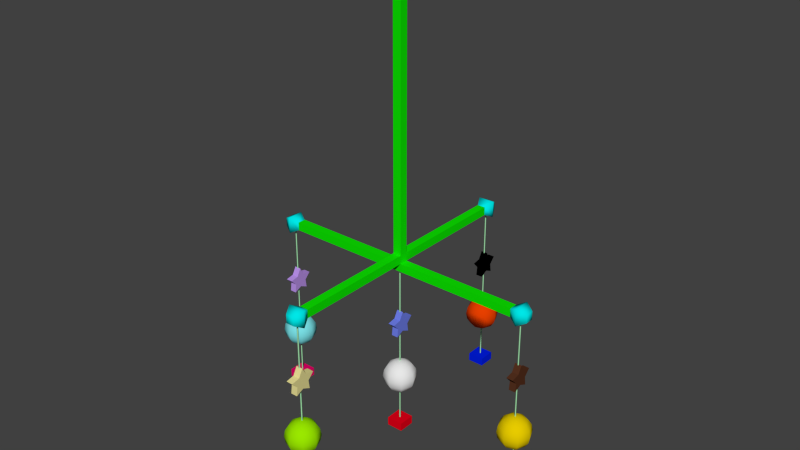 # Source: crib_mobile.blend  (saved by Blender 2.73.0; exported with 4.5.12 LTS)
import bpy
from mathutils import Matrix  # noqa: F401  (used for matrix-valued properties, if any)

bpy.ops.wm.read_factory_settings(use_empty=True)
scene = bpy.context.scene
scene.name = 'Scene'

# ---- collections
col_collection_1 = bpy.data.collections.new('Collection 1'); scene.collection.children.link(col_collection_1)

# ---- materials (node trees are filled in below, after node groups)
mat_material_004 = bpy.data.materials.new('Material.004')
mat_material_004.alpha_threshold = 0.0
mat_material_004.roughness = 0.5
mat_material_006 = bpy.data.materials.new('Material.006')
mat_material_006.alpha_threshold = 0.0
mat_material_006.roughness = 0.5
mat_material_003 = bpy.data.materials.new('Material.003')
mat_material_003.alpha_threshold = 0.0
mat_material_003.roughness = 0.5
mat_material_002 = bpy.data.materials.new('Material.002')
mat_material_002.alpha_threshold = 0.0
mat_material_002.roughness = 0.5
mat_material_010 = bpy.data.materials.new('Material.010')
mat_material_010.alpha_threshold = 0.0
mat_material_010.roughness = 0.5
mat_material_009 = bpy.data.materials.new('Material.009')
mat_material_009.alpha_threshold = 0.0
mat_material_009.roughness = 0.5
mat_material_011 = bpy.data.materials.new('Material.011')
mat_material_011.alpha_threshold = 0.0
mat_material_011.roughness = 0.5
mat_material_008 = bpy.data.materials.new('Material.008')
mat_material_008.alpha_threshold = 0.0
mat_material_008.roughness = 0.5
mat_material_007 = bpy.data.materials.new('Material.007')
mat_material_007.alpha_threshold = 0.0
mat_material_007.roughness = 0.5
mat_material_015 = bpy.data.materials.new('Material.015')
mat_material_015.alpha_threshold = 0.0
mat_material_015.roughness = 0.5
mat_material_014 = bpy.data.materials.new('Material.014')
mat_material_014.alpha_threshold = 0.0
mat_material_014.roughness = 0.5
mat_material_016 = bpy.data.materials.new('Material.016')
mat_material_016.alpha_threshold = 0.0
mat_material_016.roughness = 0.5
mat_material_013 = bpy.data.materials.new('Material.013')
mat_material_013.alpha_threshold = 0.0
mat_material_013.roughness = 0.5
mat_material_012 = bpy.data.materials.new('Material.012')
mat_material_012.alpha_threshold = 0.0
mat_material_012.roughness = 0.5
mat_material_017 = bpy.data.materials.new('Material.017')
mat_material_017.alpha_threshold = 0.0
mat_material_017.roughness = 0.5
mat_material = bpy.data.materials.new('Material')
mat_material.alpha_threshold = 0.0
mat_material.roughness = 0.5
mat_material_001 = bpy.data.materials.new('Material.001')
mat_material_001.alpha_threshold = 0.0
mat_material_001.roughness = 0.5
mat_material_005 = bpy.data.materials.new('Material.005')
mat_material_005.alpha_threshold = 0.0
mat_material_005.roughness = 0.5

# ---- material node trees
mat_material_004.use_nodes = True; mat_material_004.node_tree.nodes.clear()
_N = mat_material_004.node_tree.nodes; _L = mat_material_004.node_tree.links
n0 = _N.new('ShaderNodeOutputMaterial'); n0.name = 'Material Output'; n0.location = (300, 300)
n1 = _N.new('ShaderNodeBsdfDiffuse'); n1.name = 'Diffuse BSDF'; n1.location = (10, 300)
n1.inputs[0].default_value = (0.8, 0.0, 0.4718, 1.0)
_L.new(n1.outputs[0], n0.inputs[0])
n0.is_active_output = True
mat_material_006.use_nodes = True; mat_material_006.node_tree.nodes.clear()
_N = mat_material_006.node_tree.nodes; _L = mat_material_006.node_tree.links
n0 = _N.new('ShaderNodeOutputMaterial'); n0.name = 'Material Output'; n0.location = (300, 300)
n1 = _N.new('ShaderNodeBsdfDiffuse'); n1.name = 'Diffuse BSDF'; n1.location = (10, 300)
n1.inputs[0].default_value = (0.8, 0.0, 0.009628, 1.0)
_L.new(n1.outputs[0], n0.inputs[0])
n0.is_active_output = True
mat_material_003.use_nodes = True; mat_material_003.node_tree.nodes.clear()
_N = mat_material_003.node_tree.nodes; _L = mat_material_003.node_tree.links
n0 = _N.new('ShaderNodeOutputMaterial'); n0.name = 'Material Output'; n0.location = (300, 300)
n1 = _N.new('ShaderNodeBsdfDiffuse'); n1.name = 'Diffuse BSDF'; n1.location = (10, 300)
n1.inputs[0].default_value = (0.1469, 0.0, 0.8, 1.0)
_L.new(n1.outputs[0], n0.inputs[0])
n0.is_active_output = True
mat_material_002.use_nodes = True; mat_material_002.node_tree.nodes.clear()
_N = mat_material_002.node_tree.nodes; _L = mat_material_002.node_tree.links
n0 = _N.new('ShaderNodeOutputMaterial'); n0.name = 'Material Output'; n0.location = (300, 300)
n1 = _N.new('ShaderNodeBsdfDiffuse'); n1.name = 'Diffuse BSDF'; n1.location = (10, 300)
n1.inputs[0].default_value = (0.0, 0.01352, 0.8, 1.0)
_L.new(n1.outputs[0], n0.inputs[0])
n0.is_active_output = True
mat_material_010.use_nodes = True; mat_material_010.node_tree.nodes.clear()
_N = mat_material_010.node_tree.nodes; _L = mat_material_010.node_tree.links
n0 = _N.new('ShaderNodeOutputMaterial'); n0.name = 'Material Output'; n0.location = (300, 300)
n1 = _N.new('ShaderNodeBsdfDiffuse'); n1.name = 'Diffuse BSDF'; n1.location = (10, 300)
n1.inputs[0].default_value = (0.1984, 0.7547, 0.8, 1.0)
_L.new(n1.outputs[0], n0.inputs[0])
n0.is_active_output = True
mat_material_009.use_nodes = True; mat_material_009.node_tree.nodes.clear()
_N = mat_material_009.node_tree.nodes; _L = mat_material_009.node_tree.links
n0 = _N.new('ShaderNodeOutputMaterial'); n0.name = 'Material Output'; n0.location = (300, 300)
n1 = _N.new('ShaderNodeBsdfDiffuse'); n1.name = 'Diffuse BSDF'; n1.location = (10, 300)
n1.inputs[0].default_value = (0.3236, 0.8, 0.0, 1.0)
_L.new(n1.outputs[0], n0.inputs[0])
n0.is_active_output = True
mat_material_011.use_nodes = True; mat_material_011.node_tree.nodes.clear()
_N = mat_material_011.node_tree.nodes; _L = mat_material_011.node_tree.links
n0 = _N.new('ShaderNodeOutputMaterial'); n0.name = 'Material Output'; n0.location = (300, 300)
n1 = _N.new('ShaderNodeBsdfDiffuse'); n1.name = 'Diffuse BSDF'; n1.location = (10, 300)
_L.new(n1.outputs[0], n0.inputs[0])
n0.is_active_output = True
mat_material_008.use_nodes = True; mat_material_008.node_tree.nodes.clear()
_N = mat_material_008.node_tree.nodes; _L = mat_material_008.node_tree.links
n0 = _N.new('ShaderNodeOutputMaterial'); n0.name = 'Material Output'; n0.location = (300, 300)
n1 = _N.new('ShaderNodeBsdfDiffuse'); n1.name = 'Diffuse BSDF'; n1.location = (10, 300)
n1.inputs[0].default_value = (0.8, 0.5945, 0.0, 1.0)
_L.new(n1.outputs[0], n0.inputs[0])
n0.is_active_output = True
mat_material_007.use_nodes = True; mat_material_007.node_tree.nodes.clear()
_N = mat_material_007.node_tree.nodes; _L = mat_material_007.node_tree.links
n0 = _N.new('ShaderNodeOutputMaterial'); n0.name = 'Material Output'; n0.location = (300, 300)
n1 = _N.new('ShaderNodeBsdfDiffuse'); n1.name = 'Diffuse BSDF'; n1.location = (10, 300)
n1.inputs[0].default_value = (0.8, 0.05083, 0.0, 1.0)
_L.new(n1.outputs[0], n0.inputs[0])
n0.is_active_output = True
mat_material_015.use_nodes = True; mat_material_015.node_tree.nodes.clear()
_N = mat_material_015.node_tree.nodes; _L = mat_material_015.node_tree.links
n0 = _N.new('ShaderNodeOutputMaterial'); n0.name = 'Material Output'; n0.location = (300, 300)
n1 = _N.new('ShaderNodeBsdfDiffuse'); n1.name = 'Diffuse BSDF'; n1.location = (10, 300)
n1.inputs[0].default_value = (0.4852, 0.2822, 0.8, 1.0)
_L.new(n1.outputs[0], n0.inputs[0])
n0.is_active_output = True
mat_material_014.use_nodes = True; mat_material_014.node_tree.nodes.clear()
_N = mat_material_014.node_tree.nodes; _L = mat_material_014.node_tree.links
n0 = _N.new('ShaderNodeOutputMaterial'); n0.name = 'Material Output'; n0.location = (300, 300)
n1 = _N.new('ShaderNodeBsdfDiffuse'); n1.name = 'Diffuse BSDF'; n1.location = (10, 300)
n1.inputs[0].default_value = (0.8, 0.7246, 0.3039, 1.0)
_L.new(n1.outputs[0], n0.inputs[0])
n0.is_active_output = True
mat_material_016.use_nodes = True; mat_material_016.node_tree.nodes.clear()
_N = mat_material_016.node_tree.nodes; _L = mat_material_016.node_tree.links
n0 = _N.new('ShaderNodeOutputMaterial'); n0.name = 'Material Output'; n0.location = (300, 300)
n1 = _N.new('ShaderNodeBsdfDiffuse'); n1.name = 'Diffuse BSDF'; n1.location = (10, 300)
n1.inputs[0].default_value = (0.1568, 0.2083, 0.8, 1.0)
_L.new(n1.outputs[0], n0.inputs[0])
n0.is_active_output = True
mat_material_013.use_nodes = True; mat_material_013.node_tree.nodes.clear()
_N = mat_material_013.node_tree.nodes; _L = mat_material_013.node_tree.links
n0 = _N.new('ShaderNodeOutputMaterial'); n0.name = 'Material Output'; n0.location = (300, 300)
n1 = _N.new('ShaderNodeBsdfDiffuse'); n1.name = 'Diffuse BSDF'; n1.location = (10, 300)
n1.inputs[0].default_value = (0.09084, 0.03017, 0.01361, 1.0)
_L.new(n1.outputs[0], n0.inputs[0])
n0.is_active_output = True
mat_material_012.use_nodes = True; mat_material_012.node_tree.nodes.clear()
_N = mat_material_012.node_tree.nodes; _L = mat_material_012.node_tree.links
n0 = _N.new('ShaderNodeOutputMaterial'); n0.name = 'Material Output'; n0.location = (300, 300)
n1 = _N.new('ShaderNodeBsdfDiffuse'); n1.name = 'Diffuse BSDF'; n1.location = (10, 300)
n1.inputs[0].default_value = (0.0, 0.0, 0.0, 1.0)
_L.new(n1.outputs[0], n0.inputs[0])
n0.is_active_output = True
mat_material_017.use_nodes = True; mat_material_017.node_tree.nodes.clear()
_N = mat_material_017.node_tree.nodes; _L = mat_material_017.node_tree.links
n0 = _N.new('ShaderNodeOutputMaterial'); n0.name = 'Material Output'; n0.location = (300, 300)
n1 = _N.new('ShaderNodeBsdfDiffuse'); n1.name = 'Diffuse BSDF'; n1.location = (10, 300)
n1.inputs[0].default_value = (0.3894, 0.8, 0.4408, 1.0)
_L.new(n1.outputs[0], n0.inputs[0])
n0.is_active_output = True
mat_material.use_nodes = True; mat_material.node_tree.nodes.clear()
_N = mat_material.node_tree.nodes; _L = mat_material.node_tree.links
n0 = _N.new('ShaderNodeOutputMaterial'); n0.name = 'Material Output'; n0.location = (300, 300)
n1 = _N.new('ShaderNodeBsdfDiffuse'); n1.name = 'Diffuse BSDF'; n1.location = (10, 300)
n1.inputs[0].default_value = (0.004504, 0.8, 0.0, 1.0)
_L.new(n1.outputs[0], n0.inputs[0])
n0.is_active_output = True
mat_material_001.use_nodes = True; mat_material_001.node_tree.nodes.clear()
_N = mat_material_001.node_tree.nodes; _L = mat_material_001.node_tree.links
n0 = _N.new('ShaderNodeOutputMaterial'); n0.name = 'Material Output'; n0.location = (300, 300)
n1 = _N.new('ShaderNodeBsdfDiffuse'); n1.name = 'Diffuse BSDF'; n1.location = (10, 300)
n1.inputs[0].default_value = (0.0, 0.8, 0.8, 1.0)
_L.new(n1.outputs[0], n0.inputs[0])
n0.is_active_output = True
mat_material_005.use_nodes = True; mat_material_005.node_tree.nodes.clear()
_N = mat_material_005.node_tree.nodes; _L = mat_material_005.node_tree.links
n0 = _N.new('ShaderNodeOutputMaterial'); n0.name = 'Material Output'; n0.location = (300, 300)
n1 = _N.new('ShaderNodeBsdfDiffuse'); n1.name = 'Diffuse BSDF'; n1.location = (10, 300)
n1.inputs[0].default_value = (0.8, 0.0, 0.1417, 1.0)
_L.new(n1.outputs[0], n0.inputs[0])
n0.is_active_output = True

# ---- world
world_world = bpy.data.worlds.new('World'); scene.world = world_world
world_world.color = (0.05088, 0.05088, 0.05088)
world_world.use_sun_shadow = False
world_world.sun_shadow_jitter_overblur = 0.0
world_world.cycles.sampling_method = 'MANUAL'
world_world.cycles.sample_map_resolution = 256

# ---- meshes
me_cube_018 = bpy.data.meshes.new('Cube.018')
me_cube_018.from_pydata([(-1.0, -17.0, 84.32), (-1.0, -15.0, 84.32), (1.0, -15.0, 84.32), (1.0, -17.0, 84.32), (-1.0, -17.0, 85.32), (-1.0, -15.0, 85.32), (1.0, -15.0, 85.32), (1.0, -17.0, 85.32)], [], [(4, 5, 1, 0), (5, 6, 2, 1), (6, 7, 3, 2), (7, 4, 0, 3), (0, 1, 2, 3), (7, 6, 5, 4)])
_uv = me_cube_018.uv_layers.new(name='UVMap')
_uv.uv.foreach_set('vector', [0.5, 0.5, 0.8333, 0.5, 0.8333, 0.6666, 0.5, 0.6666, 0.8333, 0.5, 0.8333, 0.1667, 0.9999, 0.1667, 0.9999, 0.5, 0.8333, 0.1667, 0.5, 0.1667, 0.5, 8.164e-05, 0.8333, 8.164e-05, 0.5, 0.1667, 0.5, 0.5, 0.3334, 0.5, 0.3334, 0.1667, 0.3334, 0.5, 8.195e-05, 0.5, 8.164e-05, 0.1667, 0.3334, 0.1667, 0.5, 0.1667, 0.8333, 0.1667, 0.8333, 0.5, 0.5, 0.5])
me_cube_018.materials.append(mat_material_004)
me_cube_018.use_remesh_preserve_volume = False
me_cube_018.use_remesh_preserve_attributes = False
me_cube_018.use_mirror_vertex_groups = False
me_cube_018.update()
me_cube_017 = bpy.data.meshes.new('Cube.017')
me_cube_017.from_pydata([(-1.0, -1.0, 83.5), (-1.0, 1.0, 83.5), (1.0, 1.0, 83.5), (1.0, -1.0, 83.5), (-1.0, -1.0, 84.5), (-1.0, 1.0, 84.5), (1.0, 1.0, 84.5), (1.0, -1.0, 84.5)], [], [(4, 5, 1, 0), (5, 6, 2, 1), (6, 7, 3, 2), (7, 4, 0, 3), (0, 1, 2, 3), (7, 6, 5, 4)])
_uv = me_cube_017.uv_layers.new(name='UVMap')
_uv.uv.foreach_set('vector', [0.1667, 0.5, 0.5, 0.5, 0.5, 0.6666, 0.1667, 0.6666, 0.5, 0.5, 0.5, 0.1667, 0.6666, 0.1667, 0.6666, 0.5, 0.5, 0.1667, 0.1667, 0.1667, 0.1667, 8.164e-05, 0.5, 8.164e-05, 0.1667, 0.1667, 0.1667, 0.5, 8.203e-05, 0.5, 8.164e-05, 0.1667, 0.9999, 0.5, 0.6666, 0.5, 0.6666, 0.1667, 0.9999, 0.1667, 0.1667, 0.1667, 0.5, 0.1667, 0.5, 0.5, 0.1667, 0.5])
me_cube_017.materials.append(mat_material_006)
me_cube_017.use_remesh_preserve_volume = False
me_cube_017.use_remesh_preserve_attributes = False
me_cube_017.use_mirror_vertex_groups = False
me_cube_017.update()
me_cube_016 = bpy.data.meshes.new('Cube.016')
me_cube_016.from_pydata([(15.0, -1.0, 83.32), (15.0, 1.0, 83.32), (17.0, 1.0, 83.32), (17.0, -1.0, 83.32), (15.0, -1.0, 84.32), (15.0, 1.0, 84.32), (17.0, 1.0, 84.32), (17.0, -1.0, 84.32)], [], [(4, 5, 1, 0), (5, 6, 2, 1), (6, 7, 3, 2), (7, 4, 0, 3), (0, 1, 2, 3), (7, 6, 5, 4)])
_uv = me_cube_016.uv_layers.new(name='UVMap')
_uv.uv.foreach_set('vector', [0.1667, 0.1667, 0.1667, 0.5, 8.164e-05, 0.5, 8.164e-05, 0.1667, 0.1667, 0.5, 0.5, 0.5, 0.5, 0.6666, 0.1667, 0.6666, 0.5, 0.5, 0.5, 0.1667, 0.6666, 0.1667, 0.6666, 0.5, 0.5, 0.1667, 0.1667, 0.1667, 0.1667, 8.164e-05, 0.5, 8.164e-05, 0.9999, 0.1667, 0.9999, 0.5, 0.6666, 0.5, 0.6666, 0.1667, 0.5, 0.1667, 0.5, 0.5, 0.1667, 0.5, 0.1667, 0.1667])
me_cube_016.materials.append(mat_material_003)
me_cube_016.use_remesh_preserve_volume = False
me_cube_016.use_remesh_preserve_attributes = False
me_cube_016.use_mirror_vertex_groups = False
me_cube_016.update()
me_cube_015 = bpy.data.meshes.new('Cube.015')
me_cube_015.from_pydata([(-1.0, 15.0, 84.32), (-1.0, 17.0, 84.32), (1.0, 17.0, 84.32), (1.0, 15.0, 84.32), (-1.0, 15.0, 85.32), (-1.0, 17.0, 85.32), (1.0, 17.0, 85.32), (1.0, 15.0, 85.32)], [], [(4, 5, 1, 0), (5, 6, 2, 1), (6, 7, 3, 2), (7, 4, 0, 3), (0, 1, 2, 3), (7, 6, 5, 4)])
_uv = me_cube_015.uv_layers.new(name='UVMap')
_uv.uv.foreach_set('vector', [0.1667, 0.5, 0.5, 0.5, 0.5, 0.6666, 0.1667, 0.6666, 0.5, 0.5, 0.5, 0.1667, 0.6666, 0.1667, 0.6666, 0.5, 0.5, 0.1667, 0.1667, 0.1667, 0.1667, 8.164e-05, 0.5, 8.164e-05, 0.1667, 0.1667, 0.1667, 0.5, 8.211e-05, 0.5, 8.164e-05, 0.1667, 0.9999, 0.5, 0.6666, 0.5, 0.6666, 0.1667, 0.9999, 0.1667, 0.1667, 0.1667, 0.5, 0.1667, 0.5, 0.5, 0.1667, 0.5])
me_cube_015.materials.append(mat_material_002)
me_cube_015.use_remesh_preserve_volume = False
me_cube_015.use_remesh_preserve_attributes = False
me_cube_015.use_mirror_vertex_groups = False
me_cube_015.update()
me_cube_014 = bpy.data.meshes.new('Cube.014')
me_cube_014.from_pydata([(-16.77, -1.144e-05, 92.15), (-17.41, -1.144e-05, 91.72), (-17.85, -1.144e-05, 91.07), (-18.0, -1.144e-05, 90.3), (-17.85, -1.144e-05, 89.54), (-17.41, -1.144e-05, 88.89), (-16.77, -1.144e-05, 88.46), (-16.54, 0.5412, 92.15), (-17.0, 1.0, 91.72), (-17.31, 1.307, 91.07), (-17.41, 1.414, 90.3), (-17.31, 1.307, 89.54), (-17.0, 1.0, 88.89), (-16.54, 0.5412, 88.46), (-16.0, 0.7654, 92.15), (-16.0, 1.414, 91.72), (-16.0, 1.848, 91.07), (-16.0, 2.0, 90.3), (-16.0, 1.848, 89.54), (-16.0, 1.414, 88.89), (-16.0, 0.7654, 88.46), (-16.0, -1.144e-05, 92.3), (-15.46, 0.5412, 92.15), (-15.0, 1.0, 91.72), (-14.69, 1.307, 91.07), (-14.59, 1.414, 90.3), (-14.69, 1.307, 89.54), (-15.0, 1.0, 88.89), (-15.46, 0.5412, 88.46), (-15.23, -1.144e-05, 92.15), (-14.59, -1.144e-05, 91.72), (-14.15, -1.144e-05, 91.07), (-14.0, -1.144e-05, 90.3), (-14.15, -1.144e-05, 89.54), (-14.59, -1.144e-05, 88.89), (-15.23, -1.144e-05, 88.46), (-16.0, -1.144e-05, 88.3), (-15.46, -0.5412, 92.15), (-15.0, -1.0, 91.72), (-14.69, -1.307, 91.07), (-14.59, -1.414, 90.3), (-14.69, -1.307, 89.54), (-15.0, -1.0, 88.89), (-15.46, -0.5412, 88.46), (-16.0, -0.7654, 92.15), (-16.0, -1.414, 91.72), (-16.0, -1.848, 91.07), (-16.0, -2.0, 90.3), (-16.0, -1.848, 89.54), (-16.0, -1.414, 88.89), (-16.0, -0.7654, 88.46), (-16.54, -0.5412, 92.15), (-17.0, -1.0, 91.72), (-17.31, -1.307, 91.07), (-17.41, -1.414, 90.3), (-17.31, -1.307, 89.54), (-17.0, -1.0, 88.89), (-16.54, -0.5412, 88.46)], [], [(6, 5, 12, 13), (5, 4, 11, 12), (4, 3, 10, 11), (3, 2, 9, 10), (2, 1, 8, 9), (1, 0, 7, 8), (13, 12, 19, 20), (12, 11, 18, 19), (11, 10, 17, 18), (10, 9, 16, 17), (9, 8, 15, 16), (8, 7, 14, 15), (20, 19, 27, 28), (19, 18, 26, 27), (18, 17, 25, 26), (17, 16, 24, 25), (16, 15, 23, 24), (15, 14, 22, 23), (28, 27, 34, 35), (27, 26, 33, 34), (26, 25, 32, 33), (25, 24, 31, 32), (24, 23, 30, 31), (23, 22, 29, 30), (35, 34, 42, 43), (34, 33, 41, 42), (33, 32, 40, 41), (32, 31, 39, 40), (31, 30, 38, 39), (30, 29, 37, 38), (43, 42, 49, 50), (42, 41, 48, 49), (41, 40, 47, 48), (40, 39, 46, 47), (39, 38, 45, 46), (38, 37, 44, 45), (50, 49, 56, 57), (49, 48, 55, 56), (48, 47, 54, 55), (47, 46, 53, 54), (46, 45, 52, 53), (45, 44, 51, 52), (36, 6, 13), (0, 21, 7), (36, 13, 20), (7, 21, 14), (36, 20, 28), (14, 21, 22), (36, 28, 35), (22, 21, 29), (36, 35, 43), (29, 21, 37), (36, 43, 50), (37, 21, 44), (36, 50, 57), (44, 21, 51), (36, 57, 6), (57, 56, 5, 6), (56, 55, 4, 5), (55, 54, 3, 4), (54, 53, 2, 3), (53, 52, 1, 2), (52, 51, 0, 1), (51, 21, 0)])
me_cube_014.polygons.foreach_set('use_smooth', [True] * 64)
_uv = me_cube_014.uv_layers.new(name='UVMap')
_uv.uv.foreach_set('vector', [0.4855, 0.06218, 0.5015, 0.1252, 0.4115, 0.1185, 0.4368, 0.05853, 0.5015, 0.1252, 0.5106, 0.1897, 0.393, 0.1809, 0.4115, 0.1185, 0.5106, 0.1897, 0.5106, 0.2548, 0.3833, 0.2452, 0.393, 0.1809, 0.5106, 0.2548, 0.5009, 0.3191, 0.3833, 0.3103, 0.3833, 0.2452, 0.5009, 0.3191, 0.4824, 0.3815, 0.3924, 0.3748, 0.3833, 0.3103, 0.4824, 0.3815, 0.4571, 0.4415, 0.4084, 0.4378, 0.3924, 0.3748, 0.7409, 0.06218, 0.7569, 0.1252, 0.6669, 0.1185, 0.6922, 0.05853, 0.7569, 0.1252, 0.766, 0.1897, 0.6484, 0.1809, 0.6669, 0.1185, 0.766, 0.1897, 0.766, 0.2548, 0.6387, 0.2452, 0.6484, 0.1809, 0.766, 0.2548, 0.7563, 0.3191, 0.6387, 0.3103, 0.6387, 0.2452, 0.7563, 0.3191, 0.7378, 0.3815, 0.6478, 0.3748, 0.6387, 0.3103, 0.7378, 0.3815, 0.7125, 0.4415, 0.6638, 0.4378, 0.6478, 0.3748, 0.1024, 0.5622, 0.1184, 0.6252, 0.02844, 0.6185, 0.05369, 0.5585, 0.1184, 0.6252, 0.1275, 0.6897, 0.009892, 0.6809, 0.02844, 0.6185, 0.1275, 0.6897, 0.1275, 0.7548, 0.0002017, 0.7452, 0.009892, 0.6809, 0.1275, 0.7548, 0.1178, 0.8191, 0.0002018, 0.8103, 0.0002017, 0.7452, 0.1178, 0.8191, 0.09926, 0.8815, 0.009251, 0.8748, 0.0002018, 0.8103, 0.09926, 0.8815, 0.07401, 0.9415, 0.02529, 0.9378, 0.009251, 0.8748, 0.1024, 0.06218, 0.1184, 0.1252, 0.02844, 0.1185, 0.05369, 0.05853, 0.1184, 0.1252, 0.1275, 0.1897, 0.009892, 0.1809, 0.02844, 0.1185, 0.1275, 0.1897, 0.1275, 0.2548, 0.0002017, 0.2452, 0.009892, 0.1809, 0.1275, 0.2548, 0.1178, 0.3191, 0.0002017, 0.3103, 0.0002017, 0.2452, 0.1178, 0.3191, 0.09926, 0.3815, 0.009251, 0.3748, 0.0002017, 0.3103, 0.09926, 0.3815, 0.07401, 0.4415, 0.02529, 0.4378, 0.009251, 0.3748, 0.3578, 0.06218, 0.3738, 0.1252, 0.2838, 0.1185, 0.3091, 0.05853, 0.3738, 0.1252, 0.3829, 0.1897, 0.2653, 0.1809, 0.2838, 0.1185, 0.3829, 0.1897, 0.3829, 0.2548, 0.2556, 0.2452, 0.2653, 0.1809, 0.3829, 0.2548, 0.3732, 0.3191, 0.2556, 0.3103, 0.2556, 0.2452, 0.3732, 0.3191, 0.3547, 0.3815, 0.2647, 0.3748, 0.2556, 0.3103, 0.3547, 0.3815, 0.3294, 0.4415, 0.2807, 0.4378, 0.2647, 0.3748, 0.8686, 0.06218, 0.8846, 0.1252, 0.7946, 0.1185, 0.8199, 0.05853, 0.8846, 0.1252, 0.8937, 0.1897, 0.7761, 0.1809, 0.7946, 0.1185, 0.8937, 0.1897, 0.8937, 0.2548, 0.7664, 0.2452, 0.7761, 0.1809, 0.8937, 0.2548, 0.884, 0.3191, 0.7664, 0.3103, 0.7664, 0.2452, 0.884, 0.3191, 0.8655, 0.3815, 0.7754, 0.3748, 0.7664, 0.3103, 0.8655, 0.3815, 0.8402, 0.4415, 0.7915, 0.4378, 0.7754, 0.3748, 0.6132, 0.06218, 0.6292, 0.1252, 0.5392, 0.1185, 0.5645, 0.05853, 0.6292, 0.1252, 0.6383, 0.1897, 0.5207, 0.1809, 0.5392, 0.1185, 0.6383, 0.1897, 0.6383, 0.2548, 0.511, 0.2452, 0.5207, 0.1809, 0.6383, 0.2548, 0.6286, 0.3191, 0.511, 0.3103, 0.511, 0.2452, 0.6286, 0.3191, 0.6101, 0.3815, 0.5201, 0.3748, 0.511, 0.3103, 0.6101, 0.3815, 0.5848, 0.4415, 0.5361, 0.4378, 0.5201, 0.3748, 0.4656, 0.0002017, 0.4855, 0.06218, 0.4368, 0.05853, 0.4571, 0.4415, 0.4282, 0.4998, 0.4084, 0.4378, 0.721, 0.0002017, 0.7409, 0.06218, 0.6922, 0.05853, 0.7125, 0.4415, 0.6836, 0.4998, 0.6638, 0.4378, 0.08255, 0.5002, 0.1024, 0.5622, 0.05369, 0.5585, 0.07401, 0.9415, 0.04515, 0.9998, 0.02529, 0.9378, 0.08255, 0.0002017, 0.1024, 0.06218, 0.05369, 0.05853, 0.07401, 0.4415, 0.04515, 0.4998, 0.02529, 0.4378, 0.338, 0.0002017, 0.3578, 0.06218, 0.3091, 0.05853, 0.3294, 0.4415, 0.3005, 0.4998, 0.2807, 0.4378, 0.8487, 0.0002017, 0.8686, 0.06218, 0.8199, 0.05853, 0.8402, 0.4415, 0.8113, 0.4998, 0.7915, 0.4378, 0.5934, 0.0002017, 0.6132, 0.06218, 0.5645, 0.05853, 0.5848, 0.4415, 0.5559, 0.4998, 0.5361, 0.4378, 0.2103, 0.0002017, 0.2301, 0.06218, 0.1814, 0.05853, 0.2301, 0.06218, 0.2461, 0.1252, 0.1561, 0.1185, 0.1814, 0.05853, 0.2461, 0.1252, 0.2552, 0.1897, 0.1376, 0.1809, 0.1561, 0.1185, 0.2552, 0.1897, 0.2552, 0.2548, 0.1279, 0.2452, 0.1376, 0.1809, 0.2552, 0.2548, 0.2455, 0.3191, 0.1279, 0.3103, 0.1279, 0.2452, 0.2455, 0.3191, 0.227, 0.3815, 0.137, 0.3748, 0.1279, 0.3103, 0.227, 0.3815, 0.2017, 0.4415, 0.153, 0.4378, 0.137, 0.3748, 0.2017, 0.4415, 0.1728, 0.4998, 0.153, 0.4378])
me_cube_014.materials.append(mat_material_010)
me_cube_014.use_remesh_preserve_volume = False
me_cube_014.use_remesh_preserve_attributes = False
me_cube_014.use_mirror_vertex_groups = False
me_cube_014.update()
me_cube_013 = bpy.data.meshes.new('Cube.013')
me_cube_013.from_pydata([(-0.7654, -16.0, 93.15), (-1.414, -16.0, 92.72), (-1.848, -16.0, 92.07), (-2.0, -16.0, 91.3), (-1.848, -16.0, 90.54), (-1.414, -16.0, 89.89), (-0.7654, -16.0, 89.46), (-0.5412, -15.46, 93.15), (-1.0, -15.0, 92.72), (-1.307, -14.69, 92.07), (-1.414, -14.59, 91.3), (-1.307, -14.69, 90.54), (-1.0, -15.0, 89.89), (-0.5412, -15.46, 89.46), (-1.734e-07, -15.23, 93.15), (-2.032e-07, -14.59, 92.72), (-2.032e-07, -14.15, 92.07), (-1.436e-07, -14.0, 91.3), (-2.032e-07, -14.15, 90.54), (-2.032e-07, -14.59, 89.89), (-1.734e-07, -15.23, 89.46), (-3.919e-07, -16.0, 93.3), (0.5412, -15.46, 93.15), (1.0, -15.0, 92.72), (1.307, -14.69, 92.07), (1.414, -14.59, 91.3), (1.307, -14.69, 90.54), (1.0, -15.0, 89.89), (0.5412, -15.46, 89.46), (0.7654, -16.0, 93.15), (1.414, -16.0, 92.72), (1.848, -16.0, 92.07), (2.0, -16.0, 91.3), (1.848, -16.0, 90.54), (1.414, -16.0, 89.89), (0.7654, -16.0, 89.46), (-1.784e-07, -16.0, 89.3), (0.5412, -16.54, 93.15), (1.0, -17.0, 92.72), (1.307, -17.31, 92.07), (1.414, -17.41, 91.3), (1.307, -17.31, 90.54), (1.0, -17.0, 89.89), (0.5412, -16.54, 89.46), (-2.032e-07, -16.77, 93.15), (-2.032e-07, -17.41, 92.72), (-8.402e-08, -17.85, 92.07), (-2.032e-07, -18.0, 91.3), (-8.402e-08, -17.85, 90.54), (-2.032e-07, -17.41, 89.89), (-2.032e-07, -16.77, 89.46), (-0.5412, -16.54, 93.15), (-1.0, -17.0, 92.72), (-1.307, -17.31, 92.07), (-1.414, -17.41, 91.3), (-1.307, -17.31, 90.54), (-1.0, -17.0, 89.89), (-0.5412, -16.54, 89.46)], [], [(6, 5, 12, 13), (5, 4, 11, 12), (4, 3, 10, 11), (3, 2, 9, 10), (2, 1, 8, 9), (1, 0, 7, 8), (13, 12, 19, 20), (12, 11, 18, 19), (11, 10, 17, 18), (10, 9, 16, 17), (9, 8, 15, 16), (8, 7, 14, 15), (20, 19, 27, 28), (19, 18, 26, 27), (18, 17, 25, 26), (17, 16, 24, 25), (16, 15, 23, 24), (15, 14, 22, 23), (28, 27, 34, 35), (27, 26, 33, 34), (26, 25, 32, 33), (25, 24, 31, 32), (24, 23, 30, 31), (23, 22, 29, 30), (35, 34, 42, 43), (34, 33, 41, 42), (33, 32, 40, 41), (32, 31, 39, 40), (31, 30, 38, 39), (30, 29, 37, 38), (43, 42, 49, 50), (42, 41, 48, 49), (41, 40, 47, 48), (40, 39, 46, 47), (39, 38, 45, 46), (38, 37, 44, 45), (50, 49, 56, 57), (49, 48, 55, 56), (48, 47, 54, 55), (47, 46, 53, 54), (46, 45, 52, 53), (45, 44, 51, 52), (36, 6, 13), (0, 21, 7), (36, 13, 20), (7, 21, 14), (36, 20, 28), (14, 21, 22), (36, 28, 35), (22, 21, 29), (36, 35, 43), (29, 21, 37), (36, 43, 50), (37, 21, 44), (36, 50, 57), (44, 21, 51), (36, 57, 6), (57, 56, 5, 6), (56, 55, 4, 5), (55, 54, 3, 4), (54, 53, 2, 3), (53, 52, 1, 2), (52, 51, 0, 1), (51, 21, 0)])
me_cube_013.polygons.foreach_set('use_smooth', [True] * 64)
_uv = me_cube_013.uv_layers.new(name='UVMap')
_uv.uv.foreach_set('vector', [0.1024, 0.06218, 0.1184, 0.1252, 0.02844, 0.1185, 0.05369, 0.05853, 0.1184, 0.1252, 0.1275, 0.1897, 0.009892, 0.1809, 0.02844, 0.1185, 0.1275, 0.1897, 0.1275, 0.2548, 0.0002017, 0.2452, 0.009892, 0.1809, 0.1275, 0.2548, 0.1178, 0.3191, 0.0002018, 0.3103, 0.0002017, 0.2452, 0.1178, 0.3191, 0.09926, 0.3815, 0.009252, 0.3748, 0.0002018, 0.3103, 0.09926, 0.3815, 0.07401, 0.4415, 0.02529, 0.4378, 0.009252, 0.3748, 0.7409, 0.06218, 0.7569, 0.1252, 0.6669, 0.1185, 0.6922, 0.05853, 0.7569, 0.1252, 0.766, 0.1897, 0.6484, 0.1809, 0.6669, 0.1185, 0.766, 0.1897, 0.766, 0.2548, 0.6387, 0.2452, 0.6484, 0.1809, 0.766, 0.2548, 0.7563, 0.3191, 0.6387, 0.3103, 0.6387, 0.2452, 0.7563, 0.3191, 0.7378, 0.3815, 0.6478, 0.3748, 0.6387, 0.3103, 0.7378, 0.3815, 0.7125, 0.4415, 0.6638, 0.4378, 0.6478, 0.3748, 0.1024, 0.5622, 0.1184, 0.6252, 0.02844, 0.6185, 0.05369, 0.5585, 0.1184, 0.6252, 0.1275, 0.6897, 0.009891, 0.6809, 0.02844, 0.6185, 0.1275, 0.6897, 0.1275, 0.7548, 0.0002017, 0.7452, 0.009891, 0.6809, 0.1275, 0.7548, 0.1178, 0.8191, 0.0002017, 0.8103, 0.0002017, 0.7452, 0.1178, 0.8191, 0.09926, 0.8815, 0.009252, 0.8748, 0.0002017, 0.8103, 0.09926, 0.8815, 0.07401, 0.9415, 0.0253, 0.9378, 0.009252, 0.8748, 0.2301, 0.06218, 0.2461, 0.1252, 0.1561, 0.1185, 0.1814, 0.05853, 0.2461, 0.1252, 0.2552, 0.1897, 0.1376, 0.1809, 0.1561, 0.1185, 0.2552, 0.1897, 0.2552, 0.2548, 0.1279, 0.2452, 0.1376, 0.1809, 0.2552, 0.2548, 0.2455, 0.3191, 0.1279, 0.3103, 0.1279, 0.2452, 0.2455, 0.3191, 0.227, 0.3815, 0.137, 0.3748, 0.1279, 0.3103, 0.227, 0.3815, 0.2017, 0.4415, 0.153, 0.4378, 0.137, 0.3748, 0.3578, 0.06218, 0.3738, 0.1252, 0.2838, 0.1185, 0.3091, 0.05853, 0.3738, 0.1252, 0.3829, 0.1897, 0.2653, 0.1809, 0.2838, 0.1185, 0.3829, 0.1897, 0.3829, 0.2548, 0.2556, 0.2452, 0.2653, 0.1809, 0.3829, 0.2548, 0.3732, 0.3191, 0.2556, 0.3103, 0.2556, 0.2452, 0.3732, 0.3191, 0.3547, 0.3815, 0.2647, 0.3748, 0.2556, 0.3103, 0.3547, 0.3815, 0.3294, 0.4415, 0.2807, 0.4378, 0.2647, 0.3748, 0.6132, 0.06218, 0.6292, 0.1252, 0.5392, 0.1185, 0.5645, 0.05853, 0.6292, 0.1252, 0.6383, 0.1897, 0.5207, 0.1809, 0.5392, 0.1185, 0.6383, 0.1897, 0.6383, 0.2548, 0.511, 0.2452, 0.5207, 0.1809, 0.6383, 0.2548, 0.6286, 0.3191, 0.511, 0.3103, 0.511, 0.2452, 0.6286, 0.3191, 0.6101, 0.3815, 0.5201, 0.3748, 0.511, 0.3103, 0.6101, 0.3815, 0.5848, 0.4415, 0.5361, 0.4378, 0.5201, 0.3748, 0.8686, 0.06218, 0.8846, 0.1252, 0.7946, 0.1185, 0.8199, 0.05853, 0.8846, 0.1252, 0.8937, 0.1897, 0.7761, 0.1809, 0.7946, 0.1185, 0.8937, 0.1897, 0.8937, 0.2548, 0.7664, 0.2452, 0.7761, 0.1809, 0.8937, 0.2548, 0.884, 0.3191, 0.7664, 0.3103, 0.7664, 0.2452, 0.884, 0.3191, 0.8655, 0.3815, 0.7755, 0.3748, 0.7664, 0.3103, 0.8655, 0.3815, 0.8402, 0.4415, 0.7915, 0.4378, 0.7755, 0.3748, 0.08255, 0.0002017, 0.1024, 0.06218, 0.05369, 0.05853, 0.07401, 0.4415, 0.04515, 0.4998, 0.02529, 0.4378, 0.721, 0.0002017, 0.7409, 0.06218, 0.6922, 0.05853, 0.7125, 0.4415, 0.6836, 0.4998, 0.6638, 0.4378, 0.08255, 0.5002, 0.1024, 0.5622, 0.05369, 0.5585, 0.07401, 0.9415, 0.04515, 0.9998, 0.0253, 0.9378, 0.2103, 0.0002017, 0.2301, 0.06218, 0.1814, 0.05853, 0.2017, 0.4415, 0.1728, 0.4998, 0.153, 0.4378, 0.338, 0.0002017, 0.3578, 0.06218, 0.3091, 0.05853, 0.3294, 0.4415, 0.3005, 0.4998, 0.2807, 0.4378, 0.5934, 0.0002017, 0.6132, 0.06218, 0.5645, 0.05853, 0.5848, 0.4415, 0.5559, 0.4998, 0.5361, 0.4378, 0.8488, 0.0002017, 0.8686, 0.06218, 0.8199, 0.05853, 0.8402, 0.4415, 0.8113, 0.4998, 0.7915, 0.4378, 0.4657, 0.0002017, 0.4855, 0.06218, 0.4368, 0.05853, 0.4855, 0.06218, 0.5015, 0.1252, 0.4115, 0.1185, 0.4368, 0.05853, 0.5015, 0.1252, 0.5106, 0.1897, 0.393, 0.1809, 0.4115, 0.1185, 0.5106, 0.1897, 0.5106, 0.2548, 0.3833, 0.2452, 0.393, 0.1809, 0.5106, 0.2548, 0.5009, 0.3191, 0.3833, 0.3103, 0.3833, 0.2452, 0.5009, 0.3191, 0.4824, 0.3815, 0.3924, 0.3748, 0.3833, 0.3103, 0.4824, 0.3815, 0.4571, 0.4415, 0.4084, 0.4378, 0.3924, 0.3748, 0.4571, 0.4415, 0.4282, 0.4998, 0.4084, 0.4378])
me_cube_013.materials.append(mat_material_009)
me_cube_013.use_remesh_preserve_volume = False
me_cube_013.use_remesh_preserve_attributes = False
me_cube_013.use_mirror_vertex_groups = False
me_cube_013.update()
me_cube_012 = bpy.data.meshes.new('Cube.012')
me_cube_012.from_pydata([(-0.7654, -1.144e-05, 92.33), (-1.414, -1.144e-05, 91.9), (-1.848, -1.144e-05, 91.25), (-2.0, -1.144e-05, 90.49), (-1.848, -1.144e-05, 89.72), (-1.414, -1.144e-05, 89.07), (-0.7654, -1.144e-05, 88.64), (-0.5412, 0.5412, 92.33), (-1.0, 1.0, 91.9), (-1.307, 1.307, 91.25), (-1.414, 1.414, 90.49), (-1.307, 1.307, 89.72), (-1.0, 1.0, 89.07), (-0.5412, 0.5412, 88.64), (-1.734e-07, 0.7654, 92.33), (-2.032e-07, 1.414, 91.9), (-2.032e-07, 1.848, 91.25), (-1.436e-07, 2.0, 90.49), (-2.032e-07, 1.848, 89.72), (-2.032e-07, 1.414, 89.07), (-1.734e-07, 0.7654, 88.64), (-3.919e-07, -1.144e-05, 92.49), (0.5412, 0.5412, 92.33), (1.0, 1.0, 91.9), (1.307, 1.307, 91.25), (1.414, 1.414, 90.49), (1.307, 1.307, 89.72), (1.0, 1.0, 89.07), (0.5412, 0.5412, 88.64), (0.7654, -1.144e-05, 92.33), (1.414, -1.144e-05, 91.9), (1.848, -1.144e-05, 91.25), (2.0, -1.144e-05, 90.49), (1.848, -1.144e-05, 89.72), (1.414, -1.144e-05, 89.07), (0.7654, -1.144e-05, 88.64), (-1.784e-07, -1.144e-05, 88.49), (0.5412, -0.5412, 92.33), (1.0, -1.0, 91.9), (1.307, -1.307, 91.25), (1.414, -1.414, 90.49), (1.307, -1.307, 89.72), (1.0, -1.0, 89.07), (0.5412, -0.5412, 88.64), (-2.032e-07, -0.7654, 92.33), (-2.032e-07, -1.414, 91.9), (-8.402e-08, -1.848, 91.25), (-2.032e-07, -2.0, 90.49), (-8.402e-08, -1.848, 89.72), (-2.032e-07, -1.414, 89.07), (-2.032e-07, -0.7654, 88.64), (-0.5412, -0.5412, 92.33), (-1.0, -1.0, 91.9), (-1.307, -1.307, 91.25), (-1.414, -1.414, 90.49), (-1.307, -1.307, 89.72), (-1.0, -1.0, 89.07), (-0.5412, -0.5412, 88.64)], [], [(6, 5, 12, 13), (5, 4, 11, 12), (4, 3, 10, 11), (3, 2, 9, 10), (2, 1, 8, 9), (1, 0, 7, 8), (13, 12, 19, 20), (12, 11, 18, 19), (11, 10, 17, 18), (10, 9, 16, 17), (9, 8, 15, 16), (8, 7, 14, 15), (20, 19, 27, 28), (19, 18, 26, 27), (18, 17, 25, 26), (17, 16, 24, 25), (16, 15, 23, 24), (15, 14, 22, 23), (28, 27, 34, 35), (27, 26, 33, 34), (26, 25, 32, 33), (25, 24, 31, 32), (24, 23, 30, 31), (23, 22, 29, 30), (35, 34, 42, 43), (34, 33, 41, 42), (33, 32, 40, 41), (32, 31, 39, 40), (31, 30, 38, 39), (30, 29, 37, 38), (43, 42, 49, 50), (42, 41, 48, 49), (41, 40, 47, 48), (40, 39, 46, 47), (39, 38, 45, 46), (38, 37, 44, 45), (50, 49, 56, 57), (49, 48, 55, 56), (48, 47, 54, 55), (47, 46, 53, 54), (46, 45, 52, 53), (45, 44, 51, 52), (36, 6, 13), (0, 21, 7), (36, 13, 20), (7, 21, 14), (36, 20, 28), (14, 21, 22), (36, 28, 35), (22, 21, 29), (36, 35, 43), (29, 21, 37), (36, 43, 50), (37, 21, 44), (36, 50, 57), (44, 21, 51), (36, 57, 6), (57, 56, 5, 6), (56, 55, 4, 5), (55, 54, 3, 4), (54, 53, 2, 3), (53, 52, 1, 2), (52, 51, 0, 1), (51, 21, 0)])
me_cube_012.polygons.foreach_set('use_smooth', [True] * 64)
_uv = me_cube_012.uv_layers.new(name='UVMap')
_uv.uv.foreach_set('vector', [0.1024, 0.06218, 0.1184, 0.1252, 0.02844, 0.1185, 0.05369, 0.05853, 0.1184, 0.1252, 0.1275, 0.1897, 0.009892, 0.1809, 0.02844, 0.1185, 0.1275, 0.1897, 0.1275, 0.2548, 0.0002017, 0.2452, 0.009892, 0.1809, 0.1275, 0.2548, 0.1178, 0.3191, 0.0002019, 0.3103, 0.0002017, 0.2452, 0.1178, 0.3191, 0.09926, 0.3815, 0.009252, 0.3748, 0.0002019, 0.3103, 0.09926, 0.3815, 0.07401, 0.4415, 0.02529, 0.4378, 0.009252, 0.3748, 0.7409, 0.06218, 0.7569, 0.1252, 0.6669, 0.1185, 0.6922, 0.05853, 0.7569, 0.1252, 0.766, 0.1897, 0.6484, 0.1809, 0.6669, 0.1185, 0.766, 0.1897, 0.766, 0.2548, 0.6387, 0.2452, 0.6484, 0.1809, 0.766, 0.2548, 0.7563, 0.3191, 0.6387, 0.3103, 0.6387, 0.2452, 0.7563, 0.3191, 0.7378, 0.3815, 0.6478, 0.3748, 0.6387, 0.3103, 0.7378, 0.3815, 0.7125, 0.4415, 0.6638, 0.4378, 0.6478, 0.3748, 0.8686, 0.06218, 0.8846, 0.1252, 0.7946, 0.1185, 0.8199, 0.05853, 0.8846, 0.1252, 0.8937, 0.1897, 0.7761, 0.1809, 0.7946, 0.1185, 0.8937, 0.1897, 0.8937, 0.2548, 0.7664, 0.2452, 0.7761, 0.1809, 0.8937, 0.2548, 0.884, 0.3191, 0.7664, 0.3103, 0.7664, 0.2452, 0.884, 0.3191, 0.8655, 0.3815, 0.7755, 0.3748, 0.7664, 0.3103, 0.8655, 0.3815, 0.8402, 0.4415, 0.7915, 0.4378, 0.7755, 0.3748, 0.3578, 0.06218, 0.3738, 0.1252, 0.2838, 0.1185, 0.3091, 0.05853, 0.3738, 0.1252, 0.3829, 0.1897, 0.2653, 0.1809, 0.2838, 0.1185, 0.3829, 0.1897, 0.3829, 0.2548, 0.2556, 0.2452, 0.2653, 0.1809, 0.3829, 0.2548, 0.3732, 0.3191, 0.2556, 0.3103, 0.2556, 0.2452, 0.3732, 0.3191, 0.3547, 0.3815, 0.2647, 0.3748, 0.2556, 0.3103, 0.3547, 0.3815, 0.3294, 0.4415, 0.2807, 0.4378, 0.2647, 0.3748, 0.4855, 0.06218, 0.5015, 0.1252, 0.4115, 0.1185, 0.4368, 0.05853, 0.5015, 0.1252, 0.5106, 0.1897, 0.393, 0.1809, 0.4115, 0.1185, 0.5106, 0.1897, 0.5106, 0.2548, 0.3833, 0.2452, 0.393, 0.1809, 0.5106, 0.2548, 0.5009, 0.3191, 0.3833, 0.3103, 0.3833, 0.2452, 0.5009, 0.3191, 0.4824, 0.3815, 0.3924, 0.3748, 0.3833, 0.3103, 0.4824, 0.3815, 0.4571, 0.4415, 0.4084, 0.4378, 0.3924, 0.3748, 0.6132, 0.06218, 0.6292, 0.1252, 0.5392, 0.1185, 0.5645, 0.05853, 0.6292, 0.1252, 0.6383, 0.1897, 0.5207, 0.1809, 0.5392, 0.1185, 0.6383, 0.1897, 0.6383, 0.2548, 0.511, 0.2452, 0.5207, 0.1809, 0.6383, 0.2548, 0.6286, 0.3191, 0.511, 0.3103, 0.511, 0.2452, 0.6286, 0.3191, 0.6101, 0.3815, 0.5201, 0.3748, 0.511, 0.3103, 0.6101, 0.3815, 0.5848, 0.4415, 0.5361, 0.4378, 0.5201, 0.3748, 0.1024, 0.5622, 0.1184, 0.6252, 0.02844, 0.6185, 0.05369, 0.5585, 0.1184, 0.6252, 0.1275, 0.6897, 0.009891, 0.6809, 0.02844, 0.6185, 0.1275, 0.6897, 0.1275, 0.7548, 0.0002017, 0.7452, 0.009891, 0.6809, 0.1275, 0.7548, 0.1178, 0.8191, 0.0002017, 0.8103, 0.0002017, 0.7452, 0.1178, 0.8191, 0.09926, 0.8815, 0.009252, 0.8748, 0.0002017, 0.8103, 0.09926, 0.8815, 0.07401, 0.9415, 0.0253, 0.9378, 0.009252, 0.8748, 0.08255, 0.0002017, 0.1024, 0.06218, 0.05369, 0.05853, 0.07401, 0.4415, 0.04515, 0.4998, 0.02529, 0.4378, 0.721, 0.0002017, 0.7409, 0.06218, 0.6922, 0.05853, 0.7125, 0.4415, 0.6836, 0.4998, 0.6638, 0.4378, 0.8488, 0.0002017, 0.8686, 0.06218, 0.8199, 0.05853, 0.8402, 0.4415, 0.8113, 0.4998, 0.7915, 0.4378, 0.338, 0.0002017, 0.3578, 0.06218, 0.3091, 0.05853, 0.3294, 0.4415, 0.3005, 0.4998, 0.2807, 0.4378, 0.4657, 0.0002017, 0.4855, 0.06218, 0.4368, 0.05853, 0.4571, 0.4415, 0.4282, 0.4998, 0.4084, 0.4378, 0.5934, 0.0002017, 0.6132, 0.06218, 0.5645, 0.05853, 0.5848, 0.4415, 0.5559, 0.4998, 0.5361, 0.4378, 0.08255, 0.5002, 0.1024, 0.5622, 0.05369, 0.5585, 0.07401, 0.9415, 0.04515, 0.9998, 0.0253, 0.9378, 0.2103, 0.0002017, 0.2301, 0.06218, 0.1814, 0.05853, 0.2301, 0.06218, 0.2461, 0.1252, 0.1561, 0.1185, 0.1814, 0.05853, 0.2461, 0.1252, 0.2552, 0.1897, 0.1376, 0.1809, 0.1561, 0.1185, 0.2552, 0.1897, 0.2552, 0.2548, 0.1279, 0.2452, 0.1376, 0.1809, 0.2552, 0.2548, 0.2455, 0.3191, 0.1279, 0.3103, 0.1279, 0.2452, 0.2455, 0.3191, 0.227, 0.3815, 0.137, 0.3748, 0.1279, 0.3103, 0.227, 0.3815, 0.2017, 0.4415, 0.153, 0.4378, 0.137, 0.3748, 0.2017, 0.4415, 0.1728, 0.4998, 0.153, 0.4378])
me_cube_012.materials.append(mat_material_011)
me_cube_012.use_remesh_preserve_volume = False
me_cube_012.use_remesh_preserve_attributes = False
me_cube_012.use_mirror_vertex_groups = False
me_cube_012.update()
me_cube_011 = bpy.data.meshes.new('Cube.011')
me_cube_011.from_pydata([(15.23, 0.0, 92.15), (14.59, 0.0, 91.72), (14.15, 0.0, 91.07), (14.0, 0.0, 90.3), (14.15, 0.0, 89.54), (14.59, 0.0, 88.89), (15.23, 0.0, 88.46), (15.46, 0.5412, 92.15), (15.0, 1.0, 91.72), (14.69, 1.307, 91.07), (14.59, 1.414, 90.3), (14.69, 1.307, 89.54), (15.0, 1.0, 88.89), (15.46, 0.5412, 88.46), (16.0, 0.7654, 92.15), (16.0, 1.414, 91.72), (16.0, 1.848, 91.07), (16.0, 2.0, 90.3), (16.0, 1.848, 89.54), (16.0, 1.414, 88.89), (16.0, 0.7654, 88.46), (16.0, 0.0, 92.3), (16.54, 0.5412, 92.15), (17.0, 1.0, 91.72), (17.31, 1.307, 91.07), (17.41, 1.414, 90.3), (17.31, 1.307, 89.54), (17.0, 1.0, 88.89), (16.54, 0.5412, 88.46), (16.77, 0.0, 92.15), (17.41, 0.0, 91.72), (17.85, 0.0, 91.07), (18.0, 0.0, 90.3), (17.85, 0.0, 89.54), (17.41, 0.0, 88.89), (16.77, 0.0, 88.46), (16.0, 0.0, 88.3), (16.54, -0.5412, 92.15), (17.0, -1.0, 91.72), (17.31, -1.307, 91.07), (17.41, -1.414, 90.3), (17.31, -1.307, 89.54), (17.0, -1.0, 88.89), (16.54, -0.5412, 88.46), (16.0, -0.7654, 92.15), (16.0, -1.414, 91.72), (16.0, -1.848, 91.07), (16.0, -2.0, 90.3), (16.0, -1.848, 89.54), (16.0, -1.414, 88.89), (16.0, -0.7654, 88.46), (15.46, -0.5412, 92.15), (15.0, -1.0, 91.72), (14.69, -1.307, 91.07), (14.59, -1.414, 90.3), (14.69, -1.307, 89.54), (15.0, -1.0, 88.89), (15.46, -0.5412, 88.46)], [], [(6, 5, 12, 13), (5, 4, 11, 12), (4, 3, 10, 11), (3, 2, 9, 10), (2, 1, 8, 9), (1, 0, 7, 8), (13, 12, 19, 20), (12, 11, 18, 19), (11, 10, 17, 18), (10, 9, 16, 17), (9, 8, 15, 16), (8, 7, 14, 15), (20, 19, 27, 28), (19, 18, 26, 27), (18, 17, 25, 26), (17, 16, 24, 25), (16, 15, 23, 24), (15, 14, 22, 23), (28, 27, 34, 35), (27, 26, 33, 34), (26, 25, 32, 33), (25, 24, 31, 32), (24, 23, 30, 31), (23, 22, 29, 30), (35, 34, 42, 43), (34, 33, 41, 42), (33, 32, 40, 41), (32, 31, 39, 40), (31, 30, 38, 39), (30, 29, 37, 38), (43, 42, 49, 50), (42, 41, 48, 49), (41, 40, 47, 48), (40, 39, 46, 47), (39, 38, 45, 46), (38, 37, 44, 45), (50, 49, 56, 57), (49, 48, 55, 56), (48, 47, 54, 55), (47, 46, 53, 54), (46, 45, 52, 53), (45, 44, 51, 52), (36, 6, 13), (0, 21, 7), (36, 13, 20), (7, 21, 14), (36, 20, 28), (14, 21, 22), (36, 28, 35), (22, 21, 29), (36, 35, 43), (29, 21, 37), (36, 43, 50), (37, 21, 44), (36, 50, 57), (44, 21, 51), (36, 57, 6), (57, 56, 5, 6), (56, 55, 4, 5), (55, 54, 3, 4), (54, 53, 2, 3), (53, 52, 1, 2), (52, 51, 0, 1), (51, 21, 0)])
me_cube_011.polygons.foreach_set('use_smooth', [True] * 64)
_uv = me_cube_011.uv_layers.new(name='UVMap')
_uv.uv.foreach_set('vector', [0.4855, 0.06218, 0.5015, 0.1252, 0.4115, 0.1185, 0.4368, 0.05853, 0.5015, 0.1252, 0.5106, 0.1897, 0.393, 0.1809, 0.4115, 0.1185, 0.5106, 0.1897, 0.5106, 0.2548, 0.3833, 0.2452, 0.393, 0.1809, 0.5106, 0.2548, 0.5009, 0.3191, 0.3833, 0.3103, 0.3833, 0.2452, 0.5009, 0.3191, 0.4824, 0.3815, 0.3924, 0.3748, 0.3833, 0.3103, 0.4824, 0.3815, 0.4571, 0.4415, 0.4084, 0.4378, 0.3924, 0.3748, 0.7409, 0.06218, 0.7569, 0.1252, 0.6669, 0.1185, 0.6922, 0.05853, 0.7569, 0.1252, 0.766, 0.1897, 0.6484, 0.1809, 0.6669, 0.1185, 0.766, 0.1897, 0.766, 0.2548, 0.6387, 0.2452, 0.6484, 0.1809, 0.766, 0.2548, 0.7563, 0.3191, 0.6387, 0.3103, 0.6387, 0.2452, 0.7563, 0.3191, 0.7378, 0.3815, 0.6478, 0.3748, 0.6387, 0.3103, 0.7378, 0.3815, 0.7125, 0.4415, 0.6638, 0.4378, 0.6478, 0.3748, 0.1024, 0.5622, 0.1184, 0.6252, 0.02844, 0.6185, 0.05369, 0.5585, 0.1184, 0.6252, 0.1275, 0.6897, 0.009891, 0.6809, 0.02844, 0.6185, 0.1275, 0.6897, 0.1275, 0.7548, 0.0002017, 0.7452, 0.009891, 0.6809, 0.1275, 0.7548, 0.1178, 0.8191, 0.0002017, 0.8103, 0.0002017, 0.7452, 0.1178, 0.8191, 0.09926, 0.8815, 0.009252, 0.8748, 0.0002017, 0.8103, 0.09926, 0.8815, 0.07401, 0.9415, 0.0253, 0.9378, 0.009252, 0.8748, 0.1024, 0.06218, 0.1184, 0.1252, 0.02844, 0.1185, 0.05369, 0.05853, 0.1184, 0.1252, 0.1275, 0.1897, 0.009891, 0.1809, 0.02844, 0.1185, 0.1275, 0.1897, 0.1275, 0.2548, 0.0002017, 0.2452, 0.009891, 0.1809, 0.1275, 0.2548, 0.1178, 0.3191, 0.0002017, 0.3103, 0.0002017, 0.2452, 0.1178, 0.3191, 0.09926, 0.3815, 0.009252, 0.3748, 0.0002017, 0.3103, 0.09926, 0.3815, 0.07401, 0.4415, 0.02529, 0.4378, 0.009252, 0.3748, 0.3578, 0.06218, 0.3738, 0.1252, 0.2838, 0.1185, 0.3091, 0.05853, 0.3738, 0.1252, 0.3829, 0.1897, 0.2653, 0.1809, 0.2838, 0.1185, 0.3829, 0.1897, 0.3829, 0.2548, 0.2556, 0.2452, 0.2653, 0.1809, 0.3829, 0.2548, 0.3732, 0.3191, 0.2556, 0.3103, 0.2556, 0.2452, 0.3732, 0.3191, 0.3547, 0.3815, 0.2647, 0.3748, 0.2556, 0.3103, 0.3547, 0.3815, 0.3294, 0.4415, 0.2807, 0.4378, 0.2647, 0.3748, 0.8686, 0.06218, 0.8846, 0.1252, 0.7946, 0.1185, 0.8199, 0.05853, 0.8846, 0.1252, 0.8937, 0.1897, 0.7761, 0.1809, 0.7946, 0.1185, 0.8937, 0.1897, 0.8937, 0.2548, 0.7664, 0.2452, 0.7761, 0.1809, 0.8937, 0.2548, 0.884, 0.3191, 0.7664, 0.3103, 0.7664, 0.2452, 0.884, 0.3191, 0.8655, 0.3815, 0.7754, 0.3748, 0.7664, 0.3103, 0.8655, 0.3815, 0.8402, 0.4415, 0.7915, 0.4378, 0.7754, 0.3748, 0.6132, 0.06218, 0.6292, 0.1252, 0.5392, 0.1185, 0.5645, 0.05853, 0.6292, 0.1252, 0.6383, 0.1897, 0.5207, 0.1809, 0.5392, 0.1185, 0.6383, 0.1897, 0.6383, 0.2548, 0.511, 0.2452, 0.5207, 0.1809, 0.6383, 0.2548, 0.6286, 0.3191, 0.511, 0.3103, 0.511, 0.2452, 0.6286, 0.3191, 0.6101, 0.3815, 0.5201, 0.3748, 0.511, 0.3103, 0.6101, 0.3815, 0.5848, 0.4415, 0.5361, 0.4378, 0.5201, 0.3748, 0.4656, 0.0002017, 0.4855, 0.06218, 0.4368, 0.05853, 0.4571, 0.4415, 0.4282, 0.4998, 0.4084, 0.4378, 0.721, 0.0002017, 0.7409, 0.06218, 0.6922, 0.05853, 0.7125, 0.4415, 0.6836, 0.4998, 0.6638, 0.4378, 0.08255, 0.5002, 0.1024, 0.5622, 0.05369, 0.5585, 0.07401, 0.9415, 0.04515, 0.9998, 0.0253, 0.9378, 0.08255, 0.0002017, 0.1024, 0.06218, 0.05369, 0.05853, 0.07401, 0.4415, 0.04515, 0.4998, 0.02529, 0.4378, 0.338, 0.0002017, 0.3578, 0.06218, 0.3091, 0.05853, 0.3294, 0.4415, 0.3005, 0.4998, 0.2807, 0.4378, 0.8487, 0.0002017, 0.8686, 0.06218, 0.8199, 0.05853, 0.8402, 0.4415, 0.8113, 0.4998, 0.7915, 0.4378, 0.5934, 0.0002017, 0.6132, 0.06218, 0.5645, 0.05853, 0.5848, 0.4415, 0.5559, 0.4998, 0.5361, 0.4378, 0.2102, 0.0002017, 0.2301, 0.06218, 0.1814, 0.05853, 0.2301, 0.06218, 0.2461, 0.1252, 0.1561, 0.1185, 0.1814, 0.05853, 0.2461, 0.1252, 0.2552, 0.1897, 0.1376, 0.1809, 0.1561, 0.1185, 0.2552, 0.1897, 0.2552, 0.2548, 0.1279, 0.2452, 0.1376, 0.1809, 0.2552, 0.2548, 0.2455, 0.3191, 0.1279, 0.3103, 0.1279, 0.2452, 0.2455, 0.3191, 0.227, 0.3815, 0.137, 0.3748, 0.1279, 0.3103, 0.227, 0.3815, 0.2017, 0.4415, 0.153, 0.4378, 0.137, 0.3748, 0.2017, 0.4415, 0.1728, 0.4998, 0.153, 0.4378])
me_cube_011.materials.append(mat_material_008)
me_cube_011.use_remesh_preserve_volume = False
me_cube_011.use_remesh_preserve_attributes = False
me_cube_011.use_mirror_vertex_groups = False
me_cube_011.update()
me_cube_010 = bpy.data.meshes.new('Cube.010')
me_cube_010.from_pydata([(-0.7654, 16.0, 93.15), (-1.414, 16.0, 92.72), (-1.848, 16.0, 92.07), (-2.0, 16.0, 91.3), (-1.848, 16.0, 90.54), (-1.414, 16.0, 89.89), (-0.7654, 16.0, 89.46), (-0.5412, 16.54, 93.15), (-1.0, 17.0, 92.72), (-1.307, 17.31, 92.07), (-1.414, 17.41, 91.3), (-1.307, 17.31, 90.54), (-1.0, 17.0, 89.89), (-0.5412, 16.54, 89.46), (-1.734e-07, 16.77, 93.15), (-2.032e-07, 17.41, 92.72), (-2.032e-07, 17.85, 92.07), (-1.436e-07, 18.0, 91.3), (-2.032e-07, 17.85, 90.54), (-2.032e-07, 17.41, 89.89), (-1.734e-07, 16.77, 89.46), (-3.919e-07, 16.0, 93.3), (0.5412, 16.54, 93.15), (1.0, 17.0, 92.72), (1.307, 17.31, 92.07), (1.414, 17.41, 91.3), (1.307, 17.31, 90.54), (1.0, 17.0, 89.89), (0.5412, 16.54, 89.46), (0.7654, 16.0, 93.15), (1.414, 16.0, 92.72), (1.848, 16.0, 92.07), (2.0, 16.0, 91.3), (1.848, 16.0, 90.54), (1.414, 16.0, 89.89), (0.7654, 16.0, 89.46), (-1.784e-07, 16.0, 89.3), (0.5412, 15.46, 93.15), (1.0, 15.0, 92.72), (1.307, 14.69, 92.07), (1.414, 14.59, 91.3), (1.307, 14.69, 90.54), (1.0, 15.0, 89.89), (0.5412, 15.46, 89.46), (-2.032e-07, 15.23, 93.15), (-2.032e-07, 14.59, 92.72), (-8.402e-08, 14.15, 92.07), (-2.032e-07, 14.0, 91.3), (-8.402e-08, 14.15, 90.54), (-2.032e-07, 14.59, 89.89), (-2.032e-07, 15.23, 89.46), (-0.5412, 15.46, 93.15), (-1.0, 15.0, 92.72), (-1.307, 14.69, 92.07), (-1.414, 14.59, 91.3), (-1.307, 14.69, 90.54), (-1.0, 15.0, 89.89), (-0.5412, 15.46, 89.46)], [], [(6, 5, 12, 13), (5, 4, 11, 12), (4, 3, 10, 11), (3, 2, 9, 10), (2, 1, 8, 9), (1, 0, 7, 8), (13, 12, 19, 20), (12, 11, 18, 19), (11, 10, 17, 18), (10, 9, 16, 17), (9, 8, 15, 16), (8, 7, 14, 15), (20, 19, 27, 28), (19, 18, 26, 27), (18, 17, 25, 26), (17, 16, 24, 25), (16, 15, 23, 24), (15, 14, 22, 23), (28, 27, 34, 35), (27, 26, 33, 34), (26, 25, 32, 33), (25, 24, 31, 32), (24, 23, 30, 31), (23, 22, 29, 30), (35, 34, 42, 43), (34, 33, 41, 42), (33, 32, 40, 41), (32, 31, 39, 40), (31, 30, 38, 39), (30, 29, 37, 38), (43, 42, 49, 50), (42, 41, 48, 49), (41, 40, 47, 48), (40, 39, 46, 47), (39, 38, 45, 46), (38, 37, 44, 45), (50, 49, 56, 57), (49, 48, 55, 56), (48, 47, 54, 55), (47, 46, 53, 54), (46, 45, 52, 53), (45, 44, 51, 52), (36, 6, 13), (0, 21, 7), (36, 13, 20), (7, 21, 14), (36, 20, 28), (14, 21, 22), (36, 28, 35), (22, 21, 29), (36, 35, 43), (29, 21, 37), (36, 43, 50), (37, 21, 44), (36, 50, 57), (44, 21, 51), (36, 57, 6), (57, 56, 5, 6), (56, 55, 4, 5), (55, 54, 3, 4), (54, 53, 2, 3), (53, 52, 1, 2), (52, 51, 0, 1), (51, 21, 0)])
me_cube_010.polygons.foreach_set('use_smooth', [True] * 64)
_uv = me_cube_010.uv_layers.new(name='UVMap')
_uv.uv.foreach_set('vector', [0.1024, 0.06218, 0.1184, 0.1252, 0.02844, 0.1185, 0.05369, 0.05853, 0.1184, 0.1252, 0.1275, 0.1897, 0.009892, 0.1809, 0.02844, 0.1185, 0.1275, 0.1897, 0.1275, 0.2548, 0.0002017, 0.2452, 0.009892, 0.1809, 0.1275, 0.2548, 0.1178, 0.3191, 0.0002018, 0.3103, 0.0002017, 0.2452, 0.1178, 0.3191, 0.09926, 0.3815, 0.009252, 0.3748, 0.0002018, 0.3103, 0.09926, 0.3815, 0.07401, 0.4415, 0.02529, 0.4378, 0.009252, 0.3748, 0.7409, 0.06218, 0.7569, 0.1252, 0.6669, 0.1185, 0.6922, 0.05853, 0.7569, 0.1252, 0.766, 0.1897, 0.6484, 0.1809, 0.6669, 0.1185, 0.766, 0.1897, 0.766, 0.2548, 0.6387, 0.2452, 0.6484, 0.1809, 0.766, 0.2548, 0.7563, 0.3191, 0.6387, 0.3103, 0.6387, 0.2452, 0.7563, 0.3191, 0.7378, 0.3815, 0.6478, 0.3748, 0.6387, 0.3103, 0.7378, 0.3815, 0.7125, 0.4415, 0.6638, 0.4378, 0.6478, 0.3748, 0.1024, 0.5622, 0.1184, 0.6252, 0.02844, 0.6185, 0.05369, 0.5585, 0.1184, 0.6252, 0.1275, 0.6897, 0.009891, 0.6809, 0.02844, 0.6185, 0.1275, 0.6897, 0.1275, 0.7548, 0.0002017, 0.7452, 0.009891, 0.6809, 0.1275, 0.7548, 0.1178, 0.8191, 0.0002017, 0.8103, 0.0002017, 0.7452, 0.1178, 0.8191, 0.09926, 0.8815, 0.009252, 0.8748, 0.0002017, 0.8103, 0.09926, 0.8815, 0.07401, 0.9415, 0.0253, 0.9378, 0.009252, 0.8748, 0.2301, 0.06218, 0.2461, 0.1252, 0.1561, 0.1185, 0.1814, 0.05853, 0.2461, 0.1252, 0.2552, 0.1897, 0.1376, 0.1809, 0.1561, 0.1185, 0.2552, 0.1897, 0.2552, 0.2548, 0.1279, 0.2452, 0.1376, 0.1809, 0.2552, 0.2548, 0.2455, 0.3191, 0.1279, 0.3103, 0.1279, 0.2452, 0.2455, 0.3191, 0.227, 0.3815, 0.137, 0.3748, 0.1279, 0.3103, 0.227, 0.3815, 0.2017, 0.4415, 0.153, 0.4378, 0.137, 0.3748, 0.3578, 0.06218, 0.3738, 0.1252, 0.2838, 0.1185, 0.3091, 0.05853, 0.3738, 0.1252, 0.3829, 0.1897, 0.2653, 0.1809, 0.2838, 0.1185, 0.3829, 0.1897, 0.3829, 0.2548, 0.2556, 0.2452, 0.2653, 0.1809, 0.3829, 0.2548, 0.3732, 0.3191, 0.2556, 0.3103, 0.2556, 0.2452, 0.3732, 0.3191, 0.3547, 0.3815, 0.2647, 0.3748, 0.2556, 0.3103, 0.3547, 0.3815, 0.3294, 0.4415, 0.2807, 0.4378, 0.2647, 0.3748, 0.6132, 0.06218, 0.6292, 0.1252, 0.5392, 0.1185, 0.5645, 0.05853, 0.6292, 0.1252, 0.6383, 0.1897, 0.5207, 0.1809, 0.5392, 0.1185, 0.6383, 0.1897, 0.6383, 0.2548, 0.511, 0.2452, 0.5207, 0.1809, 0.6383, 0.2548, 0.6286, 0.3191, 0.511, 0.3103, 0.511, 0.2452, 0.6286, 0.3191, 0.6101, 0.3815, 0.5201, 0.3748, 0.511, 0.3103, 0.6101, 0.3815, 0.5848, 0.4415, 0.5361, 0.4378, 0.5201, 0.3748, 0.8686, 0.06218, 0.8846, 0.1252, 0.7946, 0.1185, 0.8199, 0.05853, 0.8846, 0.1252, 0.8937, 0.1897, 0.7761, 0.1809, 0.7946, 0.1185, 0.8937, 0.1897, 0.8937, 0.2548, 0.7664, 0.2452, 0.7761, 0.1809, 0.8937, 0.2548, 0.884, 0.3191, 0.7664, 0.3103, 0.7664, 0.2452, 0.884, 0.3191, 0.8655, 0.3815, 0.7755, 0.3748, 0.7664, 0.3103, 0.8655, 0.3815, 0.8402, 0.4415, 0.7915, 0.4378, 0.7755, 0.3748, 0.08255, 0.0002017, 0.1024, 0.06218, 0.05369, 0.05853, 0.07401, 0.4415, 0.04515, 0.4998, 0.02529, 0.4378, 0.721, 0.0002017, 0.7409, 0.06218, 0.6922, 0.05853, 0.7125, 0.4415, 0.6836, 0.4998, 0.6638, 0.4378, 0.08255, 0.5002, 0.1024, 0.5622, 0.05369, 0.5585, 0.07401, 0.9415, 0.04515, 0.9998, 0.0253, 0.9378, 0.2103, 0.0002017, 0.2301, 0.06218, 0.1814, 0.05853, 0.2017, 0.4415, 0.1728, 0.4998, 0.153, 0.4378, 0.338, 0.0002017, 0.3578, 0.06218, 0.3091, 0.05853, 0.3294, 0.4415, 0.3005, 0.4998, 0.2807, 0.4378, 0.5934, 0.0002017, 0.6132, 0.06218, 0.5645, 0.05853, 0.5848, 0.4415, 0.5559, 0.4998, 0.5361, 0.4378, 0.8488, 0.0002017, 0.8686, 0.06218, 0.8199, 0.05853, 0.8402, 0.4415, 0.8113, 0.4998, 0.7915, 0.4378, 0.4657, 0.0002017, 0.4855, 0.06218, 0.4368, 0.05853, 0.4855, 0.06218, 0.5015, 0.1252, 0.4115, 0.1185, 0.4368, 0.05853, 0.5015, 0.1252, 0.5106, 0.1897, 0.393, 0.1809, 0.4115, 0.1185, 0.5106, 0.1897, 0.5106, 0.2548, 0.3833, 0.2452, 0.393, 0.1809, 0.5106, 0.2548, 0.5009, 0.3191, 0.3833, 0.3103, 0.3833, 0.2452, 0.5009, 0.3191, 0.4824, 0.3815, 0.3924, 0.3748, 0.3833, 0.3103, 0.4824, 0.3815, 0.4571, 0.4415, 0.4084, 0.4378, 0.3924, 0.3748, 0.4571, 0.4415, 0.4282, 0.4998, 0.4084, 0.4378])
me_cube_010.materials.append(mat_material_007)
me_cube_010.use_remesh_preserve_volume = False
me_cube_010.use_remesh_preserve_attributes = False
me_cube_010.use_mirror_vertex_groups = False
me_cube_010.update()
me_cube_009 = bpy.data.meshes.new('Cube.009')
me_cube_009.from_pydata([(-15.6, 0.0, 98.92), (-16.4, 0.0, 98.92), (-15.6, -0.4994, 98.0), (-16.4, -0.4994, 98.0), (-15.6, -1.522, 97.81), (-16.4, -1.522, 97.81), (-15.6, -0.8081, 97.05), (-16.4, -0.8081, 97.05), (-15.6, -0.9405, 96.02), (-16.4, -0.9405, 96.02), (-15.6, 0.0, 96.47), (-16.4, 0.0, 96.47), (-15.6, 0.9405, 96.02), (-16.4, 0.9405, 96.02), (-15.6, 0.8081, 97.05), (-16.4, 0.8081, 97.05), (-15.6, 1.522, 97.81), (-16.4, 1.522, 97.81), (-15.6, 0.4994, 98.0), (-16.4, 0.4994, 98.0)], [], [(0, 1, 3, 2), (2, 3, 5, 4), (4, 5, 7, 6), (6, 7, 9, 8), (8, 9, 11, 10), (10, 11, 13, 12), (12, 13, 15, 14), (14, 15, 17, 16), (3, 1, 19, 17, 15, 13, 11, 9, 7, 5), (18, 19, 1, 0), (16, 17, 19, 18), (0, 2, 4, 6, 8, 10, 12, 14, 16, 18)])
_uv = me_cube_009.uv_layers.new(name='UVMap')
_uv.uv.foreach_set('vector', [8.478e-05, 0.6337, 8.478e-05, 0.5568, 0.1001, 0.5568, 0.1001, 0.6337, 0.1001, 0.6337, 0.1001, 0.5568, 0.2, 0.5568, 0.2, 0.6337, 0.2, 0.6337, 0.2, 0.5568, 0.3, 0.5568, 0.3, 0.6337, 0.3, 0.6337, 0.3, 0.5568, 0.4, 0.5568, 0.4, 0.6337, 0.4, 0.6337, 0.4, 0.5568, 0.5, 0.5568, 0.5, 0.6337, 0.5, 0.6337, 0.5, 0.5568, 0.6, 0.5568, 0.6, 0.6337, 0.6, 0.6337, 0.6, 0.5568, 0.7, 0.5568, 0.7, 0.6337, 0.7, 0.6337, 0.7, 0.5568, 0.7999, 0.5568, 0.7999, 0.6337, 0.09833, 0.08779, 0.1463, 8.478e-05, 0.1943, 0.08779, 0.2926, 0.1063, 0.224, 0.1791, 0.2367, 0.2783, 0.1463, 0.2355, 0.05595, 0.2783, 0.06867, 0.1791, 8.478e-05, 0.1063, 0.8999, 0.6337, 0.8999, 0.5568, 0.9999, 0.5568, 0.9999, 0.6337, 0.7999, 0.6337, 0.7999, 0.5568, 0.8999, 0.5568, 0.8999, 0.6337, 0.1463, 0.5566, 0.09833, 0.4689, 8.478e-05, 0.4504, 0.06867, 0.3776, 0.05595, 0.2784, 0.1463, 0.3212, 0.2367, 0.2784, 0.224, 0.3776, 0.2926, 0.4504, 0.1943, 0.4689])
me_cube_009.materials.append(mat_material_015)
me_cube_009.use_remesh_preserve_volume = False
me_cube_009.use_remesh_preserve_attributes = False
me_cube_009.use_mirror_vertex_groups = False
me_cube_009.update()
me_cube_007 = bpy.data.meshes.new('Cube.007')
me_cube_007.from_pydata([(0.4, -16.0, 99.92), (-0.4, -16.0, 99.92), (0.4, -16.5, 99.0), (-0.4, -16.5, 99.0), (0.4, -17.52, 98.81), (-0.4, -17.52, 98.81), (0.4, -16.81, 98.05), (-0.4, -16.81, 98.05), (0.4, -16.94, 97.02), (-0.4, -16.94, 97.02), (0.4, -16.0, 97.47), (-0.4, -16.0, 97.47), (0.4, -15.06, 97.02), (-0.4, -15.06, 97.02), (0.4, -15.19, 98.05), (-0.4, -15.19, 98.05), (0.4, -14.48, 98.81), (-0.4, -14.48, 98.81), (0.4, -15.5, 99.0), (-0.4, -15.5, 99.0)], [], [(0, 1, 3, 2), (2, 3, 5, 4), (4, 5, 7, 6), (6, 7, 9, 8), (8, 9, 11, 10), (10, 11, 13, 12), (12, 13, 15, 14), (14, 15, 17, 16), (3, 1, 19, 17, 15, 13, 11, 9, 7, 5), (18, 19, 1, 0), (16, 17, 19, 18), (0, 2, 4, 6, 8, 10, 12, 14, 16, 18)])
_uv = me_cube_007.uv_layers.new(name='UVMap')
_uv.uv.foreach_set('vector', [8.501e-05, 0.6337, 8.478e-05, 0.5568, 0.1001, 0.5568, 0.1001, 0.6337, 0.1001, 0.6337, 0.1001, 0.5568, 0.2001, 0.5568, 0.2001, 0.6337, 0.2001, 0.6337, 0.2001, 0.5568, 0.3, 0.5568, 0.3, 0.6337, 0.3, 0.6337, 0.3, 0.5568, 0.4, 0.5568, 0.4, 0.6337, 0.4, 0.6337, 0.4, 0.5568, 0.5, 0.5568, 0.5, 0.6337, 0.5, 0.6337, 0.5, 0.5568, 0.6, 0.5568, 0.6, 0.6337, 0.6, 0.6337, 0.6, 0.5568, 0.7, 0.5568, 0.7, 0.6337, 0.7, 0.6337, 0.7, 0.5568, 0.7999, 0.5568, 0.8, 0.6337, 0.09834, 0.08778, 0.1464, 8.478e-05, 0.1943, 0.08781, 0.2926, 0.1064, 0.224, 0.1791, 0.2367, 0.2783, 0.1463, 0.2355, 0.05589, 0.2782, 0.06864, 0.1791, 8.478e-05, 0.1063, 0.8999, 0.6337, 0.8999, 0.5568, 0.9999, 0.5568, 0.9999, 0.6337, 0.8, 0.6337, 0.7999, 0.5568, 0.8999, 0.5568, 0.8999, 0.6337, 0.1463, 0.5566, 0.09833, 0.4689, 8.478e-05, 0.4504, 0.06867, 0.3776, 0.05595, 0.2785, 0.1463, 0.3212, 0.2367, 0.2785, 0.224, 0.3776, 0.2926, 0.4504, 0.1943, 0.4689])
me_cube_007.materials.append(mat_material_014)
me_cube_007.use_remesh_preserve_volume = False
me_cube_007.use_remesh_preserve_attributes = False
me_cube_007.use_mirror_vertex_groups = False
me_cube_007.update()
me_cube_006 = bpy.data.meshes.new('Cube.006')
me_cube_006.from_pydata([(0.4, 0.0, 99.1), (-0.4, 0.0, 99.1), (0.4, -0.4994, 98.19), (-0.4, -0.4994, 98.19), (0.4, -1.522, 97.99), (-0.4, -1.522, 97.99), (0.4, -0.8081, 97.24), (-0.4, -0.8081, 97.24), (0.4, -0.9405, 96.21), (-0.4, -0.9405, 96.21), (0.4, 0.0, 96.65), (-0.4, 0.0, 96.65), (0.4, 0.9405, 96.21), (-0.4, 0.9405, 96.21), (0.4, 0.8081, 97.24), (-0.4, 0.8081, 97.24), (0.4, 1.522, 97.99), (-0.4, 1.522, 97.99), (0.4, 0.4994, 98.19), (-0.4, 0.4994, 98.19)], [], [(0, 1, 3, 2), (2, 3, 5, 4), (4, 5, 7, 6), (6, 7, 9, 8), (8, 9, 11, 10), (10, 11, 13, 12), (12, 13, 15, 14), (14, 15, 17, 16), (3, 1, 19, 17, 15, 13, 11, 9, 7, 5), (18, 19, 1, 0), (16, 17, 19, 18), (0, 2, 4, 6, 8, 10, 12, 14, 16, 18)])
_uv = me_cube_006.uv_layers.new(name='UVMap')
_uv.uv.foreach_set('vector', [8.478e-05, 0.6337, 8.478e-05, 0.5568, 0.1001, 0.5568, 0.1001, 0.6337, 0.1001, 0.6337, 0.1001, 0.5568, 0.2001, 0.5568, 0.2001, 0.6337, 0.2001, 0.6337, 0.2001, 0.5568, 0.3, 0.5568, 0.3, 0.6337, 0.3, 0.6337, 0.3, 0.5568, 0.4, 0.5568, 0.4, 0.6337, 0.4, 0.6337, 0.4, 0.5568, 0.5, 0.5568, 0.5, 0.6337, 0.5, 0.6337, 0.5, 0.5568, 0.6, 0.5568, 0.6, 0.6337, 0.6, 0.6337, 0.6, 0.5568, 0.7, 0.5568, 0.7, 0.6337, 0.7, 0.6337, 0.7, 0.5568, 0.8, 0.5568, 0.8, 0.6337, 0.09833, 0.08779, 0.1463, 8.478e-05, 0.1943, 0.08779, 0.2926, 0.1063, 0.224, 0.1791, 0.2367, 0.2783, 0.1463, 0.2355, 0.05595, 0.2783, 0.06867, 0.1791, 8.478e-05, 0.1063, 0.8999, 0.6337, 0.8999, 0.5568, 0.9999, 0.5568, 0.9999, 0.6337, 0.8, 0.6337, 0.8, 0.5568, 0.8999, 0.5568, 0.8999, 0.6337, 0.1463, 0.5566, 0.09833, 0.4689, 8.478e-05, 0.4504, 0.06867, 0.3776, 0.05595, 0.2784, 0.1463, 0.3212, 0.2367, 0.2784, 0.224, 0.3776, 0.2926, 0.4504, 0.1943, 0.4689])
me_cube_006.materials.append(mat_material_016)
me_cube_006.use_remesh_preserve_volume = False
me_cube_006.use_remesh_preserve_attributes = False
me_cube_006.use_mirror_vertex_groups = False
me_cube_006.update()
me_cube_005 = bpy.data.meshes.new('Cube.005')
me_cube_005.from_pydata([(16.4, -3.815e-06, 98.92), (15.6, -3.815e-06, 98.92), (16.4, -0.4994, 98.0), (15.6, -0.4994, 98.0), (16.4, -1.522, 97.81), (15.6, -1.522, 97.81), (16.4, -0.8081, 97.05), (15.6, -0.8081, 97.05), (16.4, -0.9405, 96.02), (15.6, -0.9405, 96.02), (16.4, -3.815e-06, 96.47), (15.6, -3.815e-06, 96.47), (16.4, 0.9405, 96.02), (15.6, 0.9405, 96.02), (16.4, 0.8081, 97.05), (15.6, 0.8081, 97.05), (16.4, 1.522, 97.81), (15.6, 1.522, 97.81), (16.4, 0.4994, 98.0), (15.6, 0.4994, 98.0)], [], [(0, 1, 3, 2), (2, 3, 5, 4), (4, 5, 7, 6), (6, 7, 9, 8), (8, 9, 11, 10), (10, 11, 13, 12), (12, 13, 15, 14), (14, 15, 17, 16), (3, 1, 19, 17, 15, 13, 11, 9, 7, 5), (18, 19, 1, 0), (16, 17, 19, 18), (0, 2, 4, 6, 8, 10, 12, 14, 16, 18)])
_uv = me_cube_005.uv_layers.new(name='UVMap')
_uv.uv.foreach_set('vector', [8.478e-05, 0.6337, 8.478e-05, 0.5568, 0.1001, 0.5568, 0.1001, 0.6337, 0.1001, 0.6337, 0.1001, 0.5568, 0.2, 0.5568, 0.2, 0.6337, 0.2, 0.6337, 0.2, 0.5568, 0.3, 0.5568, 0.3, 0.6337, 0.3, 0.6337, 0.3, 0.5568, 0.4, 0.5568, 0.4, 0.6337, 0.4, 0.6337, 0.4, 0.5568, 0.5, 0.5568, 0.5, 0.6337, 0.5, 0.6337, 0.5, 0.5568, 0.6, 0.5568, 0.6, 0.6337, 0.6, 0.6337, 0.6, 0.5568, 0.7, 0.5568, 0.7, 0.6337, 0.7, 0.6337, 0.7, 0.5568, 0.7999, 0.5568, 0.7999, 0.6337, 0.09833, 0.08779, 0.1463, 8.478e-05, 0.1943, 0.08779, 0.2926, 0.1063, 0.224, 0.1791, 0.2367, 0.2783, 0.1463, 0.2355, 0.05595, 0.2783, 0.06867, 0.1791, 8.478e-05, 0.1063, 0.8999, 0.6337, 0.8999, 0.5568, 0.9999, 0.5568, 0.9999, 0.6337, 0.7999, 0.6337, 0.7999, 0.5568, 0.8999, 0.5568, 0.8999, 0.6337, 0.1463, 0.5566, 0.09833, 0.4689, 8.478e-05, 0.4504, 0.06867, 0.3776, 0.05595, 0.2784, 0.1463, 0.3212, 0.2367, 0.2784, 0.224, 0.3776, 0.2926, 0.4504, 0.1943, 0.4689])
me_cube_005.materials.append(mat_material_013)
me_cube_005.use_remesh_preserve_volume = False
me_cube_005.use_remesh_preserve_attributes = False
me_cube_005.use_mirror_vertex_groups = False
me_cube_005.update()
me_cube_004 = bpy.data.meshes.new('Cube.004')
me_cube_004.from_pydata([(0.4, 16.0, 99.92), (-0.4, 16.0, 99.92), (0.4, 15.5, 99.0), (-0.4, 15.5, 99.0), (0.4, 14.48, 98.81), (-0.4, 14.48, 98.81), (0.4, 15.19, 98.05), (-0.4, 15.19, 98.05), (0.4, 15.06, 97.02), (-0.4, 15.06, 97.02), (0.4, 16.0, 97.47), (-0.4, 16.0, 97.47), (0.4, 16.94, 97.02), (-0.4, 16.94, 97.02), (0.4, 16.81, 98.05), (-0.4, 16.81, 98.05), (0.4, 17.52, 98.81), (-0.4, 17.52, 98.81), (0.4, 16.5, 99.0), (-0.4, 16.5, 99.0)], [], [(0, 1, 3, 2), (2, 3, 5, 4), (4, 5, 7, 6), (6, 7, 9, 8), (8, 9, 11, 10), (10, 11, 13, 12), (12, 13, 15, 14), (14, 15, 17, 16), (3, 1, 19, 17, 15, 13, 11, 9, 7, 5), (18, 19, 1, 0), (16, 17, 19, 18), (0, 2, 4, 6, 8, 10, 12, 14, 16, 18)])
_uv = me_cube_004.uv_layers.new(name='UVMap')
_uv.uv.foreach_set('vector', [8.478e-05, 0.6337, 8.478e-05, 0.5568, 0.1001, 0.5568, 0.1001, 0.6337, 0.1001, 0.6337, 0.1001, 0.5568, 0.2001, 0.5568, 0.2001, 0.6337, 0.2001, 0.6337, 0.2001, 0.5568, 0.3, 0.5568, 0.3, 0.6337, 0.3, 0.6337, 0.3, 0.5568, 0.4, 0.5568, 0.4, 0.6337, 0.4, 0.6337, 0.4, 0.5568, 0.5, 0.5568, 0.5, 0.6337, 0.5, 0.6337, 0.5, 0.5568, 0.6, 0.5568, 0.6, 0.6337, 0.6, 0.6337, 0.6, 0.5568, 0.7, 0.5568, 0.7, 0.6337, 0.7, 0.6337, 0.7, 0.5568, 0.7999, 0.5568, 0.7999, 0.6337, 0.09833, 0.08779, 0.1463, 8.478e-05, 0.1943, 0.08779, 0.2926, 0.1063, 0.224, 0.1791, 0.2367, 0.2783, 0.1463, 0.2355, 0.05595, 0.2783, 0.06867, 0.1791, 8.478e-05, 0.1063, 0.8999, 0.6337, 0.8999, 0.5568, 0.9999, 0.5568, 0.9999, 0.6337, 0.7999, 0.6337, 0.7999, 0.5568, 0.8999, 0.5568, 0.8999, 0.6337, 0.1463, 0.5566, 0.09833, 0.4689, 8.478e-05, 0.4504, 0.06867, 0.3776, 0.05595, 0.2784, 0.1463, 0.3212, 0.2367, 0.2784, 0.224, 0.3776, 0.2926, 0.4504, 0.1943, 0.4689])
me_cube_004.materials.append(mat_material_012)
me_cube_004.use_remesh_preserve_volume = False
me_cube_004.use_remesh_preserve_attributes = False
me_cube_004.use_mirror_vertex_groups = False
me_cube_004.update()
me_cube_003 = bpy.data.meshes.new('Cube.003')
me_cube_003.from_pydata([(-0.0625, -0.06247, 84.5), (-0.0625, 0.06253, 84.5), (0.0625, 0.06253, 84.5), (0.0625, -0.06247, 84.5), (-0.0625, -0.06247, 104.5), (-0.0625, 0.06253, 104.5), (0.0625, 0.06253, 104.5), (0.0625, -0.06247, 104.5), (-16.06, -0.06247, 84.32), (-16.06, 0.06253, 84.32), (-15.94, 0.06253, 84.32), (-15.94, -0.06247, 84.32), (-16.06, -0.06247, 104.3), (-16.06, 0.06253, 104.3), (-15.94, 0.06253, 104.3), (-15.94, -0.06247, 104.3), (15.94, -0.06247, 84.32), (15.94, 0.06253, 84.32), (16.06, 0.06253, 84.32), (16.06, -0.06247, 84.32), (15.94, -0.06247, 104.3), (15.94, 0.06253, 104.3), (16.06, 0.06253, 104.3), (16.06, -0.06247, 104.3), (-0.0625, 15.94, 85.32), (-0.0625, 16.06, 85.32), (0.0625, 16.06, 85.32), (0.0625, 15.94, 85.32), (-0.0625, 15.94, 105.3), (-0.0625, 16.06, 105.3), (0.0625, 16.06, 105.3), (0.0625, 15.94, 105.3), (-0.0625, -16.06, 85.32), (-0.0625, -15.94, 85.32), (0.0625, -15.94, 85.32), (0.0625, -16.06, 85.32), (-0.0625, -16.06, 105.3), (-0.0625, -15.94, 105.3), (0.0625, -15.94, 105.3), (0.0625, -16.06, 105.3)], [], [(7, 4, 0, 3), (6, 7, 3, 2), (5, 6, 2, 1), (4, 5, 1, 0), (15, 12, 8, 11), (14, 15, 11, 10), (13, 14, 10, 9), (12, 13, 9, 8), (23, 20, 16, 19), (22, 23, 19, 18), (21, 22, 18, 17), (20, 21, 17, 16), (31, 28, 24, 27), (30, 31, 27, 26), (29, 30, 26, 25), (28, 29, 25, 24), (39, 36, 32, 35), (38, 39, 35, 34), (37, 38, 34, 33), (36, 37, 33, 32)])
me_cube_003.polygons.foreach_set('use_smooth', [True] * 20)
_uv = me_cube_003.uv_layers.new(name='UVMap')
_uv.uv.foreach_set('vector', [0.1924, 0.9997, 0.175, 0.9995, 0.175, 0.0005226, 0.1924, 0.0007177, 0.2098, 0.9999, 0.1924, 0.9997, 0.1924, 0.0007177, 0.2098, 0.0009132, 0.1576, 0.9993, 0.1401, 0.9991, 0.1401, 0.000132, 0.1576, 0.0003271, 0.175, 0.9995, 0.1576, 0.9993, 0.1576, 0.0003271, 0.175, 0.0005226, 0.06986, 0.9999, 0.05243, 0.9997, 0.05243, 0.0007177, 0.06986, 0.0009132, 0.01756, 0.9993, 0.000132, 0.9991, 0.000132, 0.000132, 0.01756, 0.0003275, 0.035, 0.9995, 0.01756, 0.9993, 0.01756, 0.0003275, 0.035, 0.0005226, 0.05243, 0.9997, 0.035, 0.9995, 0.035, 0.0005226, 0.05243, 0.0007177, 0.1399, 0.9999, 0.1224, 0.9997, 0.1224, 0.0007177, 0.1399, 0.0009132, 0.08756, 0.9993, 0.07013, 0.9991, 0.07013, 0.000132, 0.08756, 0.0003271, 0.105, 0.9995, 0.08756, 0.9993, 0.08756, 0.0003271, 0.105, 0.0005226, 0.1224, 0.9997, 0.105, 0.9995, 0.105, 0.0005226, 0.1224, 0.0007177, 0.2624, 0.9997, 0.245, 0.9995, 0.245, 0.0005226, 0.2624, 0.0007181, 0.2798, 0.9999, 0.2624, 0.9997, 0.2624, 0.0007181, 0.2798, 0.0009132, 0.2275, 0.9993, 0.2101, 0.9991, 0.2101, 0.000132, 0.2275, 0.0003275, 0.245, 0.9995, 0.2275, 0.9993, 0.2275, 0.0003275, 0.245, 0.0005226, 0.3498, 0.9999, 0.3324, 0.9997, 0.3324, 0.0007177, 0.3498, 0.0009132, 0.2975, 0.9993, 0.2801, 0.9991, 0.2801, 0.000132, 0.2975, 0.0003275, 0.315, 0.9995, 0.2975, 0.9993, 0.2975, 0.0003275, 0.315, 0.0005226, 0.3324, 0.9997, 0.315, 0.9995, 0.315, 0.0005226, 0.3324, 0.0007177])
me_cube_003.materials.append(mat_material_017)
me_cube_003.use_remesh_preserve_volume = False
me_cube_003.use_remesh_preserve_attributes = False
me_cube_003.use_mirror_vertex_groups = False
me_cube_003.update()
me_cube_002 = bpy.data.meshes.new('Cube.002')
me_cube_002.from_pydata([(-0.5, -0.5, 106.5), (-0.5, 0.5, 106.5), (0.5, 0.5, 106.5), (0.5, -0.5, 106.5), (-0.5, -0.5, 136.5), (-0.5, 0.5, 136.5), (0.5, 0.5, 136.5), (0.5, -0.5, 136.5), (-0.5, 15.0, 105.5), (-0.5, 15.0, 106.5), (0.5, 15.0, 106.5), (0.5, 15.0, 105.5), (-0.5, -15.0, 105.5), (-0.5, -15.0, 106.5), (0.5, -15.0, 106.5), (0.5, -15.0, 105.5), (-15.0, -0.5, 104.5), (-15.0, -0.5, 105.5), (-15.0, 0.5, 105.5), (-15.0, 0.5, 104.5), (15.0, -0.5, 104.5), (15.0, -0.5, 105.5), (15.0, 0.5, 105.5), (15.0, 0.5, 104.5)], [], [(4, 5, 1, 0), (5, 6, 2, 1), (6, 7, 3, 2), (7, 4, 0, 3), (12, 13, 9, 8), (13, 14, 10, 9), (14, 15, 11, 10), (15, 12, 8, 11), (20, 21, 17, 16), (21, 22, 18, 17), (22, 23, 19, 18), (23, 20, 16, 19)])
_uv = me_cube_002.uv_layers.new(name='UVMap')
_uv.uv.foreach_set('vector', [0.9999, 0.0001144, 0.9999, 0.03344, 0.0001096, 0.03344, 0.0001097, 0.0001095, 0.9999, 0.03344, 0.9999, 0.06677, 0.0001097, 0.06676, 0.0001096, 0.03344, 0.9999, 0.06677, 0.9999, 0.1001, 0.0001095, 0.1001, 0.0001097, 0.06676, 0.9999, 0.1001, 0.9999, 0.1334, 0.0001096, 0.1334, 0.0001095, 0.1001, 0.9999, 0.2672, 0.9999, 0.3005, 0.0001095, 0.3005, 0.0001096, 0.2672, 0.9999, 0.3005, 0.9999, 0.3338, 0.0001095, 0.3338, 0.0001095, 0.3005, 0.9999, 0.3338, 0.9999, 0.3671, 0.0001095, 0.3671, 0.0001095, 0.3338, 0.9999, 0.3671, 0.9999, 0.4005, 0.0001096, 0.4005, 0.0001095, 0.3671, 0.0001097, 0.2336, 0.0001097, 0.2003, 0.9999, 0.2003, 0.9999, 0.2336, 0.0001097, 0.2003, 0.0001097, 0.167, 0.9999, 0.167, 0.9999, 0.2003, 0.0001097, 0.167, 0.0001095, 0.1336, 0.9999, 0.1336, 0.9999, 0.167, 0.0001096, 0.2669, 0.0001097, 0.2336, 0.9999, 0.2336, 0.9999, 0.2669])
me_cube_002.materials.append(mat_material)
me_cube_002.use_remesh_preserve_volume = False
me_cube_002.use_remesh_preserve_attributes = False
me_cube_002.use_mirror_vertex_groups = False
me_cube_002.update()
me_cube_001 = bpy.data.meshes.new('Cube.001')
me_cube_001.from_pydata([(-15.0, -0.5, 104.5), (-15.0, -0.5, 105.5), (-15.0, 0.5, 105.5), (-15.0, 0.5, 104.5), (-16.0, -1.0, 104.0), (-16.0, -1.0, 106.0), (-16.0, 1.0, 106.0), (-16.0, 1.0, 104.0), (-17.0, -0.5, 104.5), (-17.0, -0.5, 105.5), (-17.0, 0.5, 105.5), (-17.0, 0.5, 104.5), (-0.5, 15.0, 105.5), (-0.5, 15.0, 106.5), (0.5, 15.0, 106.5), (0.5, 15.0, 105.5), (-1.0, 16.0, 105.0), (-1.0, 16.0, 107.0), (1.0, 16.0, 107.0), (1.0, 16.0, 105.0), (-0.5, 17.0, 105.5), (-0.5, 17.0, 106.5), (0.5, 17.0, 106.5), (0.5, 17.0, 105.5), (15.0, -0.5, 104.5), (15.0, -0.5, 105.5), (15.0, 0.5, 105.5), (15.0, 0.5, 104.5), (16.0, -1.0, 104.0), (16.0, -1.0, 106.0), (16.0, 1.0, 106.0), (16.0, 1.0, 104.0), (17.0, -0.5, 104.5), (17.0, -0.5, 105.5), (17.0, 0.5, 105.5), (17.0, 0.5, 104.5), (-0.5, -15.0, 105.5), (-0.5, -15.0, 106.5), (0.5, -15.0, 106.5), (0.5, -15.0, 105.5), (-1.0, -16.0, 105.0), (-1.0, -16.0, 107.0), (1.0, -16.0, 107.0), (1.0, -16.0, 105.0), (-0.5, -17.0, 105.5), (-0.5, -17.0, 106.5), (0.5, -17.0, 106.5), (0.5, -17.0, 105.5)], [], [(19, 16, 20, 23), (7, 4, 8, 11), (3, 0, 4, 7), (2, 3, 7, 6), (1, 2, 6, 5), (0, 1, 5, 4), (8, 9, 10, 11), (6, 7, 11, 10), (5, 6, 10, 9), (4, 5, 9, 8), (15, 12, 16, 19), (14, 15, 19, 18), (13, 14, 18, 17), (12, 13, 17, 16), (20, 21, 22, 23), (18, 19, 23, 22), (17, 18, 22, 21), (16, 17, 21, 20), (28, 31, 35, 32), (24, 27, 31, 28), (27, 26, 30, 31), (26, 25, 29, 30), (25, 24, 28, 29), (32, 35, 34, 33), (31, 30, 34, 35), (30, 29, 33, 34), (29, 28, 32, 33), (40, 43, 47, 44), (36, 39, 43, 40), (39, 38, 42, 43), (38, 37, 41, 42), (37, 36, 40, 41), (44, 47, 46, 45), (43, 42, 46, 47), (42, 41, 45, 46), (41, 40, 44, 45)])
me_cube_001.polygons.foreach_set('use_smooth', [True] * 36)
_uv = me_cube_001.uv_layers.new(name='UVMap')
_uv.uv.foreach_set('vector', [0.7977, 0.04791, 0.9521, 0.2023, 0.8272, 0.25, 0.75, 0.1728, 0.4521, 0.7977, 0.2977, 0.9521, 0.25, 0.8272, 0.3272, 0.75, 0.4998, 0.9226, 0.4226, 0.9998, 0.2977, 0.9521, 0.4521, 0.7977, 0.4226, 0.5002, 0.4998, 0.5774, 0.4521, 0.7023, 0.2977, 0.5479, 0.0001998, 0.5774, 0.07739, 0.5002, 0.2023, 0.5479, 0.04791, 0.7023, 0.07739, 0.9998, 0.0002019, 0.9226, 0.04791, 0.7977, 0.2023, 0.9521, 0.25, 0.8272, 0.1728, 0.75, 0.25, 0.6728, 0.3272, 0.75, 0.2977, 0.5479, 0.4521, 0.7023, 0.3272, 0.75, 0.25, 0.6728, 0.04791, 0.7023, 0.2023, 0.5479, 0.25, 0.6728, 0.1728, 0.75, 0.2023, 0.9521, 0.04791, 0.7977, 0.1728, 0.75, 0.25, 0.8272, 0.9226, 0.0001998, 0.9998, 0.07739, 0.9521, 0.2023, 0.7977, 0.04791, 0.5002, 0.07739, 0.5774, 0.0002, 0.7023, 0.04791, 0.5479, 0.2023, 0.5774, 0.4998, 0.5002, 0.4226, 0.5479, 0.2977, 0.7023, 0.4521, 0.9998, 0.4226, 0.9226, 0.4998, 0.7977, 0.4521, 0.9521, 0.2977, 0.8272, 0.25, 0.75, 0.3272, 0.6728, 0.25, 0.75, 0.1728, 0.5479, 0.2023, 0.7023, 0.04791, 0.75, 0.1728, 0.6728, 0.25, 0.7023, 0.4521, 0.5479, 0.2977, 0.6728, 0.25, 0.75, 0.3272, 0.9521, 0.2977, 0.7977, 0.4521, 0.75, 0.3272, 0.8272, 0.25, 0.7977, 0.5479, 0.9521, 0.7023, 0.8272, 0.75, 0.75, 0.6728, 0.9226, 0.5002, 0.9998, 0.5774, 0.9521, 0.7023, 0.7977, 0.5479, 0.9998, 0.9226, 0.9226, 0.9998, 0.7977, 0.9521, 0.9521, 0.7977, 0.5774, 0.9998, 0.5002, 0.9226, 0.5479, 0.7977, 0.7023, 0.9521, 0.5002, 0.5774, 0.5774, 0.5002, 0.7023, 0.5479, 0.5479, 0.7023, 0.75, 0.6728, 0.8272, 0.75, 0.75, 0.8272, 0.6728, 0.75, 0.9521, 0.7977, 0.7977, 0.9521, 0.75, 0.8272, 0.8272, 0.75, 0.7023, 0.9521, 0.5479, 0.7977, 0.6728, 0.75, 0.75, 0.8272, 0.5479, 0.7023, 0.7023, 0.5479, 0.75, 0.6728, 0.6728, 0.75, 0.4521, 0.2977, 0.2977, 0.4521, 0.25, 0.3272, 0.3272, 0.25, 0.4998, 0.4226, 0.4226, 0.4998, 0.2977, 0.4521, 0.4521, 0.2977, 0.07739, 0.4998, 0.0001998, 0.4226, 0.04791, 0.2977, 0.2023, 0.4521, 0.000201, 0.07739, 0.07739, 0.0002011, 0.2023, 0.04791, 0.04791, 0.2023, 0.4226, 0.0001998, 0.4998, 0.07739, 0.4521, 0.2023, 0.2977, 0.04791, 0.3272, 0.25, 0.25, 0.3272, 0.1728, 0.25, 0.25, 0.1728, 0.2023, 0.4521, 0.04791, 0.2977, 0.1728, 0.25, 0.25, 0.3272, 0.04791, 0.2023, 0.2023, 0.04791, 0.25, 0.1728, 0.1728, 0.25, 0.2977, 0.04791, 0.4521, 0.2023, 0.3272, 0.25, 0.25, 0.1728])
me_cube_001.materials.append(mat_material_001)
me_cube_001.use_remesh_preserve_volume = False
me_cube_001.use_remesh_preserve_attributes = False
me_cube_001.use_mirror_vertex_groups = False
me_cube_001.update()
me_cube_008 = bpy.data.meshes.new('Cube.008')
me_cube_008.from_pydata([(-17.0, -1.0, 83.32), (-17.0, 1.0, 83.32), (-15.0, 1.0, 83.32), (-15.0, -1.0, 83.32), (-17.0, -1.0, 84.32), (-17.0, 1.0, 84.32), (-15.0, 1.0, 84.32), (-15.0, -1.0, 84.32)], [], [(4, 5, 1, 0), (5, 6, 2, 1), (6, 7, 3, 2), (7, 4, 0, 3), (0, 1, 2, 3), (7, 6, 5, 4)])
_uv = me_cube_008.uv_layers.new(name='UVMap')
_uv.uv.foreach_set('vector', [0.5, 0.1667, 0.5, 0.5, 0.3334, 0.5, 0.3334, 0.1667, 0.5, 0.5, 0.8333, 0.5, 0.8333, 0.6666, 0.5, 0.6666, 0.8333, 0.5, 0.8333, 0.1667, 0.9999, 0.1667, 0.9999, 0.5, 0.8333, 0.1667, 0.5, 0.1667, 0.5, 8.164e-05, 0.8333, 8.179e-05, 0.3334, 0.1667, 0.3334, 0.5, 8.164e-05, 0.5, 8.164e-05, 0.1667, 0.8333, 0.1667, 0.8333, 0.5, 0.5, 0.5, 0.5, 0.1667])
me_cube_008.materials.append(mat_material_005)
me_cube_008.use_remesh_preserve_volume = False
me_cube_008.use_remesh_preserve_attributes = False
me_cube_008.use_mirror_vertex_groups = False
me_cube_008.update()

# ---- objects
ob_rec_3 = bpy.data.objects.new('rec_3', me_cube_018)
ob_rec_5 = bpy.data.objects.new('rec_5', me_cube_017)
ob_rec_2 = bpy.data.objects.new('rec_2', me_cube_016)
ob_rec_1 = bpy.data.objects.new('rec_1', me_cube_015)
ob_sphere_4 = bpy.data.objects.new('sphere_4', me_cube_014)
ob_sphere_3 = bpy.data.objects.new('sphere_3', me_cube_013)
ob_sphere_5 = bpy.data.objects.new('sphere_5', me_cube_012)
ob_sphere_2 = bpy.data.objects.new('sphere_2', me_cube_011)
ob_sphere_1 = bpy.data.objects.new('sphere_1', me_cube_010)
ob_star_4 = bpy.data.objects.new('star_4', me_cube_009)
ob_star_3 = bpy.data.objects.new('star_3', me_cube_007)
ob_star_5 = bpy.data.objects.new('star_5', me_cube_006)
ob_star_2 = bpy.data.objects.new('star_2', me_cube_005)
ob_star_1 = bpy.data.objects.new('star_1', me_cube_004)
ob_threads = bpy.data.objects.new('threads', me_cube_003)
ob_base = bpy.data.objects.new('base', me_cube_002)
ob_knobs = bpy.data.objects.new('knobs', me_cube_001)
ob_rec_4 = bpy.data.objects.new('rec_4', me_cube_008)

# ---- transforms, parenting, visibility, modifiers, constraints
ob_rec_3.location = (0.0, 0.0, 0.0)
ob_rec_3.lineart.crease_threshold = 0.0
ob_rec_5.location = (0.0, 0.0, 0.0)
ob_rec_5.lineart.crease_threshold = 0.0
ob_rec_2.location = (0.0, 0.0, 0.0)
ob_rec_2.lineart.crease_threshold = 0.0
ob_rec_1.location = (0.0, 0.0, 0.0)
ob_rec_1.lineart.crease_threshold = 0.0
ob_sphere_4.location = (0.0, 0.0, 0.0)
ob_sphere_4.lineart.crease_threshold = 0.0
ob_sphere_3.location = (0.0, 0.0, 0.0)
ob_sphere_3.lineart.crease_threshold = 0.0
ob_sphere_5.location = (0.0, 0.0, 0.0)
ob_sphere_5.lineart.crease_threshold = 0.0
ob_sphere_2.location = (0.0, 0.0, 0.0)
ob_sphere_2.lineart.crease_threshold = 0.0
ob_sphere_1.location = (0.0, 0.0, 0.0)
ob_sphere_1.lineart.crease_threshold = 0.0
ob_star_4.location = (0.0, 0.0, 0.0)
ob_star_4.lineart.crease_threshold = 0.0
ob_star_3.location = (0.0, 0.0, 0.0)
ob_star_3.lineart.crease_threshold = 0.0
ob_star_5.location = (0.0, 0.0, 0.0)
ob_star_5.lineart.crease_threshold = 0.0
ob_star_2.location = (0.0, 0.0, 0.0)
ob_star_2.lineart.crease_threshold = 0.0
ob_star_1.location = (0.0, 0.0, 0.0)
ob_star_1.lineart.crease_threshold = 0.0
ob_threads.location = (0.0, 0.0, 0.0)
ob_threads.lineart.crease_threshold = 0.0
ob_base.location = (0.0, 0.0, 0.0)
ob_base.lineart.crease_threshold = 0.0
ob_knobs.location = (0.0, 0.0, 0.0)
ob_knobs.lineart.crease_threshold = 0.0
ob_rec_4.location = (0.0, 0.0, 0.0)
ob_rec_4.lineart.crease_threshold = 0.0

# ---- collection membership
col_collection_1.objects.link(ob_rec_3)
col_collection_1.objects.link(ob_rec_5)
col_collection_1.objects.link(ob_rec_2)
col_collection_1.objects.link(ob_rec_1)
col_collection_1.objects.link(ob_sphere_4)
col_collection_1.objects.link(ob_sphere_3)
col_collection_1.objects.link(ob_sphere_5)
col_collection_1.objects.link(ob_sphere_2)
col_collection_1.objects.link(ob_sphere_1)
col_collection_1.objects.link(ob_star_4)
col_collection_1.objects.link(ob_star_3)
col_collection_1.objects.link(ob_star_5)
col_collection_1.objects.link(ob_star_2)
col_collection_1.objects.link(ob_star_1)
col_collection_1.objects.link(ob_threads)
col_collection_1.objects.link(ob_base)
col_collection_1.objects.link(ob_knobs)
col_collection_1.objects.link(ob_rec_4)

# ---- scene / render settings (as saved in the file)
scene.frame_start = 1; scene.frame_end = 250; scene.frame_set(1)
scene.render.engine = 'CYCLES'
scene.render.resolution_percentage = 50
scene.render.dither_intensity = 0.0
scene.cycles.use_denoising = False
scene.cycles.samples = 10
scene.cycles.sampling_pattern = 'TABULATED_SOBOL'
scene.cycles.light_sampling_threshold = 0.0
scene.cycles.use_adaptive_sampling = False
scene.cycles.use_light_tree = False
scene.cycles.blur_glossy = 0.0
scene.cycles.pixel_filter_type = 'GAUSSIAN'
scene.cycles.sample_clamp_indirect = 0.0
scene.view_settings.view_transform = 'Standard'
bpy.context.view_layer.update()

# ---- added for rendering (the .blend has no active camera and no usable light): camera, sun
cam_auto = bpy.data.cameras.new('AutoCamera')
cam_auto.lens = 50.0
cam_auto.sensor_width = 36.0
cam_auto.clip_end = 1195.48
ob_auto_camera = bpy.data.objects.new('AutoCamera', cam_auto)
scene.collection.objects.link(ob_auto_camera)
ob_auto_camera.location = (68.1186, -81.7424, 164.403)
ob_auto_camera.rotation_euler = (1.09748, -7.21219e-08, 0.694738)
scene.camera = ob_auto_camera
light_auto_sun = bpy.data.lights.new('AutoSun', 'SUN')
light_auto_sun.energy = 3.0
light_auto_sun.angle = 0.0523599
ob_auto_sun = bpy.data.objects.new('AutoSun', light_auto_sun)
scene.collection.objects.link(ob_auto_sun)
ob_auto_sun.rotation_euler = (0.872665, 0.174533, 0.523599)
bpy.context.view_layer.update()
